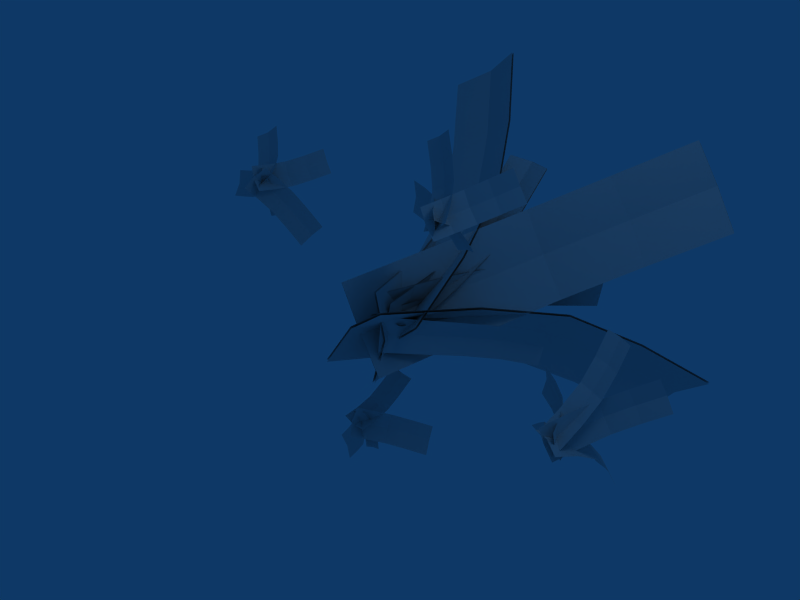 # Source: bigfern1.blend  (saved by Blender 2.45.0; exported with 4.5.12 LTS)
import bpy
from mathutils import Matrix  # noqa: F401  (used for matrix-valued properties, if any)

bpy.ops.wm.read_factory_settings(use_empty=True)
scene = bpy.context.scene
scene.name = 'Scene'

# ---- collections
col_collection_1 = bpy.data.collections.new('Collection 1'); scene.collection.children.link(col_collection_1)

# ---- materials (node trees are filled in below, after node groups)
mat_material = bpy.data.materials.new('Material')
mat_material.alpha_threshold = 0.0
mat_material.roughness = 0.5
mat_material.line_color = (0.0, 0.0, 0.0, 1.0)

# ---- material node trees

# ---- world
world_world = bpy.data.worlds.new('World'); scene.world = world_world
world_world.color = (0.05656, 0.2208, 0.4)
world_world.use_sun_shadow = False
world_world.sun_shadow_jitter_overblur = 0.0
world_world.cycles.sampling_method = 'MANUAL'
world_world.cycles.sample_map_resolution = 256

# ---- cameras
cam_camera = bpy.data.cameras.new('Camera')
cam_camera.passepartout_alpha = 0.2
cam_camera.clip_end = 100.0
cam_camera.lens = 35.0
cam_camera.ortho_scale = 7.314
cam_camera.show_passepartout = False
cam_camera.show_safe_areas = True
cam_camera.dof.focus_distance = 0.0
cam_camera.dof.aperture_fstop = 128.0

# ---- lights
light_spot = bpy.data.lights.new('Spot', 'POINT')
light_spot.transmission_factor = 0.0
light_spot.cutoff_distance = 30.0
light_spot.energy = 100.0
light_spot.shadow_buffer_clip_start = 1.001
light_spot.shadow_soft_size = 1.0
light_spot.shadow_maximum_resolution = 0.006
light_spot.use_absolute_resolution = True
light_spot.cycles.use_multiple_importance_sampling = False

# ---- meshes
me_cube = bpy.data.meshes.new('Cube')
me_cube.from_pydata([(0.2203, -0.1929, 0.6759), (-3.144, 4.377, 0.6047), (0.178, -0.2284, -0.7958), (0.3293, -0.1319, -0.06627), (-3.186, 4.342, -0.8671), (-3.101, 4.528, -0.1389), (-2.062, 3.568, 0.6042), (-1.099, 2.619, 0.6118), (-0.3563, 1.258, 0.64), (-0.2473, 1.319, -0.1021), (-0.3985, 1.222, -0.8317), (-1.007, 2.715, -0.1311), (-1.141, 2.584, -0.8599), (-2.019, 3.719, -0.1394), (-2.105, 3.533, -0.8676), (-2.118, 3.498, -0.866), (-2.032, 3.684, -0.1378), (-1.164, 2.56, -0.8585), (-1.03, 2.691, -0.1297), (-0.4251, 1.206, -0.8304), (-0.2739, 1.303, -0.1009), (-0.3829, 1.242, 0.6413), (-1.122, 2.596, 0.6133), (-2.076, 3.534, 0.6058), (-3.114, 4.494, -0.1373), (-3.199, 4.308, -0.8655), (0.3027, -0.148, -0.06499), (0.1515, -0.2444, -0.7946), (-3.157, 4.343, 0.6063), (0.1937, -0.209, 0.6772), (0.379, -0.3058, -0.5966), (3.034, 4.404, 1.053), (-0.4043, -0.2832, 0.6504), (-0.1258, -0.222, -0.04471), (2.25, 4.427, 2.3), (2.581, 4.581, 1.638), (2.151, 3.543, 0.5017), (1.381, 2.56, 0.02142), (0.8096, 1.172, -0.3322), (0.3048, 1.256, 0.2197), (0.02633, 1.194, 0.9148), (0.8897, 2.679, 0.5814), (0.5981, 2.583, 1.268), (1.699, 3.72, 1.086), (1.368, 3.566, 1.749), (1.355, 3.6, 1.741), (1.686, 3.754, 1.078), (0.5777, 2.605, 1.255), (0.8692, 2.701, 0.5684), (0.003219, 1.209, 0.9001), (0.2817, 1.27, 0.2051), (0.7865, 1.187, -0.3469), (1.361, 2.582, 0.008439), (2.139, 3.577, 0.4937), (2.569, 4.614, 1.63), (2.238, 4.46, 2.292), (-0.1489, -0.2073, -0.05933), (-0.4274, -0.2684, 0.6358), (3.021, 4.438, 1.045), (0.3559, -0.291, -0.6112), (-0.5424, -0.5273, -0.5795), (1.744, 4.861, -3.02), (0.6018, -0.4584, 0.6013), (-0.08119, -0.4167, 0.115), (2.888, 4.93, -1.839), (2.25, 5.077, -2.373), (0.9514, 3.864, -2.21), (0.2647, 2.722, -1.498), (-0.2091, 1.14, -0.9725), (0.2521, 1.25, -0.278), (0.9351, 1.209, 0.2083), (0.7364, 2.872, -0.8151), (1.409, 2.79, -0.3169), (1.457, 4.08, -1.564), (2.096, 3.933, -1.03), (2.109, 3.895, -1.041), (1.471, 4.043, -1.575), (1.429, 2.767, -0.3357), (0.7569, 2.848, -0.8339), (0.9578, 1.193, 0.1871), (0.2748, 1.235, -0.2993), (-0.1864, 1.124, -0.9937), (0.2852, 2.698, -1.516), (0.9649, 3.827, -2.222), (2.264, 5.04, -2.384), (2.902, 4.893, -1.85), (-0.05854, -0.4322, 0.0937), (0.6244, -0.474, 0.58), (1.758, 4.824, -3.031), (-0.5197, -0.5428, -0.6008), (0.8216, -0.01963, 0.2903), (-0.9769, 3.987, 3.259), (-0.3738, -0.02486, -0.4016), (0.2811, 0.06113, -0.1564), (-2.172, 3.982, 2.567), (-1.553, 4.147, 2.871), (-0.4291, 3.311, 2.339), (0.06518, 2.505, 1.514), (0.4791, 1.294, 0.8393), (-0.06132, 1.375, 0.3925), (-0.7162, 1.289, 0.1473), (-0.4849, 2.617, 1.083), (-1.13, 2.5, 0.822), (-1.005, 3.471, 1.95), (-1.624, 3.306, 1.647), (-1.62, 3.339, 1.638), (-1.0, 3.504, 1.942), (-1.12, 2.523, 0.8046), (-0.4752, 2.64, 1.066), (-0.7045, 1.306, 0.1267), (-0.04963, 1.392, 0.3719), (0.4908, 1.311, 0.8187), (0.07489, 2.529, 1.497), (-0.4246, 3.344, 2.33), (-1.548, 4.18, 2.862), (-2.168, 4.015, 2.559), (0.2928, 0.07816, -0.177), (-0.3621, -0.007828, -0.4222), (-0.9724, 4.02, 3.25), (0.8332, -0.002604, 0.2698), (0.4196, 0.3108, -0.01076), (0.5765, 3.06, 1.801), (-0.2969, 0.3072, 0.06573), (0.05443, 0.366, -0.03257), (-0.1399, 3.056, 1.877), (0.2145, 3.169, 1.814), (0.5239, 2.598, 1.244), (0.4778, 2.041, 0.7394), (0.4443, 1.209, 0.3259), (0.07915, 1.264, 0.304), (-0.2722, 1.205, 0.4023), (0.1134, 2.117, 0.7272), (-0.2387, 2.037, 0.8159), (0.1619, 2.707, 1.258), (-0.1925, 2.594, 1.321), (-0.1917, 2.572, 1.326), (0.1626, 2.684, 1.263), (-0.2374, 2.021, 0.8262), (0.1147, 2.101, 0.7375), (-0.2708, 1.193, 0.4146), (0.08056, 1.252, 0.3163), (0.4457, 1.197, 0.3381), (0.479, 2.025, 0.7497), (0.5247, 2.575, 1.249), (0.2153, 3.146, 1.819), (-0.1391, 3.034, 1.882), (0.05584, 0.3543, -0.0203), (-0.2955, 0.2956, 0.07799), (0.5773, 3.037, 1.806), (0.421, 0.2991, 0.00151), (-0.351, -0.05885, 0.03992), (-0.1372, 3.654, -1.706), (0.5048, -0.01122, 0.1869), (0.06205, 0.01767, 0.1923), (0.7186, 3.701, -1.559), (0.2801, 3.804, -1.588), (-0.2231, 2.964, -1.114), (-0.2931, 2.183, -0.6013), (-0.3313, 1.094, -0.2315), (0.08172, 1.171, -0.07911), (0.5245, 1.142, -0.08455), (0.1207, 2.287, -0.4573), (0.5626, 2.231, -0.4544), (0.1941, 3.114, -0.9958), (0.6327, 3.012, -0.9669), (0.6305, 3.037, -0.9578), (0.192, 3.139, -0.9867), (0.5598, 2.247, -0.44), (0.1178, 2.304, -0.4429), (0.5214, 1.153, -0.06843), (0.07869, 1.182, -0.06299), (-0.3343, 1.105, -0.2154), (-0.296, 2.2, -0.5869), (-0.2253, 2.99, -1.105), (0.2779, 3.829, -1.579), (0.7164, 3.727, -1.55), (0.05901, 0.02844, 0.2084), (0.5018, -0.0004533, 0.203), (-0.1393, 3.68, -1.697), (-0.354, -0.04809, 0.05604), (0.0225, 0.08176, -0.2263), (1.406, 3.555, -0.4204), (0.1092, 0.1082, 0.5463), (-0.00792, 0.1355, 0.1678), (1.493, 3.582, 0.3523), (1.403, 3.677, -0.03), (0.9092, 2.89, -0.3572), (0.4842, 2.142, -0.3011), (0.2067, 1.134, -0.2587), (0.1763, 1.188, 0.1354), (0.2935, 1.16, 0.5139), (0.4599, 2.221, 0.09209), (0.5709, 2.168, 0.4716), (0.9058, 3.012, 0.03321), (0.9959, 2.917, 0.4155), (1.005, 2.894, 0.4147), (0.9154, 2.99, 0.03239), (0.5847, 2.155, 0.4702), (0.4737, 2.207, 0.09069), (0.3085, 1.152, 0.5123), (0.1914, 1.179, 0.1338), (0.2218, 1.126, -0.2603), (0.498, 2.128, -0.3025), (0.9187, 2.868, -0.358), (1.412, 3.655, -0.03082), (1.503, 3.56, 0.3515), (0.007151, 0.1272, 0.1662), (0.1243, 0.09996, 0.5447), (1.416, 3.533, -0.4212), (0.03757, 0.07349, -0.2279), (0.2709, 0.01278, 0.4598), (-0.8806, 3.472, 1.241), (-0.1479, 0.03925, -0.1953), (0.1243, 0.06651, 0.09267), (-1.299, 3.499, 0.5863), (-1.05, 3.594, 0.8896), (-0.4624, 2.807, 0.9653), (-0.1094, 2.068, 0.7299), (0.1199, 1.065, 0.5702), (-0.02675, 1.119, 0.203), (-0.2989, 1.091, -0.08491), (-0.261, 2.147, 0.3663), (-0.5282, 2.094, 0.07481), (-0.6317, 2.929, 0.6135), (-0.8812, 2.834, 0.3102), (-0.873, 2.856, 0.3053), (-0.6235, 2.951, 0.6086), (-0.5164, 2.108, 0.06745), (-0.2493, 2.16, 0.359), (-0.2861, 1.1, -0.093), (-0.01394, 1.127, 0.195), (0.1327, 1.073, 0.5621), (-0.09757, 2.081, 0.7225), (-0.4542, 2.83, 0.9604), (-1.042, 3.617, 0.8846), (-1.291, 3.521, 0.5813), (0.1371, 0.07478, 0.08458), (-0.1351, 0.04752, -0.2034), (-0.8724, 3.495, 1.236), (0.2837, 0.02105, 0.4517), (-0.04702, 0.07506, 0.2541), (-0.6513, 2.806, -0.0387), (0.1251, 0.09587, -0.07757), (0.07058, 0.1173, 0.1049), (-0.4792, 2.827, -0.3703), (-0.5455, 2.902, -0.1936), (-0.436, 2.283, 0.06905), (-0.2513, 1.694, 0.1604), (-0.1292, 0.9022, 0.2177), (-0.01163, 0.9445, 0.06851), (0.04287, 0.923, -0.1139), (-0.1364, 1.757, 0.009945), (-0.07922, 1.715, -0.1712), (-0.3302, 2.379, -0.08587), (-0.2639, 2.304, -0.2626), (-0.2679, 2.286, -0.2648), (-0.3342, 2.361, -0.08809), (-0.08511, 1.705, -0.1744), (-0.1423, 1.746, 0.006806), (0.03642, 0.9165, -0.1173), (-0.01808, 0.938, 0.06511), (-0.1357, 0.8957, 0.2143), (-0.2572, 1.684, 0.1573), (-0.44, 2.265, 0.06683), (-0.5495, 2.884, -0.1958), (-0.4832, 2.809, -0.3726), (0.06413, 0.1108, 0.1015), (0.1186, 0.08937, -0.08096), (-0.6553, 2.788, -0.04092), (-0.05347, 0.06855, 0.2507), (0.1768, 0.1163, -0.01161), (0.5882, 2.836, 0.5156), (-0.124, 0.1371, 0.21), (0.005388, 0.1585, 0.07039), (0.2874, 2.857, 0.7373), (0.4249, 2.932, 0.608), (0.4425, 2.313, 0.3239), (0.3184, 1.732, 0.1621), (0.2345, 0.9435, 0.0573), (0.06312, 0.9857, 0.1393), (-0.06629, 0.9643, 0.279), (0.1489, 1.794, 0.2464), (0.01759, 1.752, 0.3838), (0.2792, 2.409, 0.4163), (0.1417, 2.334, 0.5456), (0.1391, 2.351, 0.5418), (0.2766, 2.426, 0.4125), (0.01369, 1.763, 0.3784), (0.145, 1.804, 0.241), (-0.07058, 0.9708, 0.2731), (0.05883, 0.9922, 0.1334), (0.2302, 0.95, 0.05141), (0.3145, 1.742, 0.1567), (0.4399, 2.331, 0.3202), (0.4222, 2.949, 0.6042), (0.2848, 2.874, 0.7335), (0.001102, 0.165, 0.0645), (-0.1283, 0.1436, 0.2042), (0.5855, 2.853, 0.5119), (0.1725, 0.1228, -0.0175), (-0.03548, 0.02071, -0.1064), (0.7457, 2.951, -0.438), (0.1089, 0.05815, 0.2851), (0.000277, 0.08087, 0.1021), (0.89, 2.989, -0.0465), (0.7967, 3.069, -0.236), (0.4786, 2.409, -0.3316), (0.2461, 1.788, -0.2367), (0.08222, 0.9274, -0.1634), (0.118, 0.9875, 0.04512), (0.2266, 0.9648, 0.2281), (0.2855, 1.869, -0.02983), (0.3904, 1.825, 0.1548), (0.5297, 2.526, -0.1295), (0.623, 2.446, 0.05992), (0.6273, 2.426, 0.05864), (0.534, 2.506, -0.1308), (0.3971, 1.812, 0.1526), (0.2922, 1.857, -0.03209), (0.234, 0.9564, 0.2255), (0.1254, 0.9791, 0.04251), (0.08966, 0.9189, -0.166), (0.2528, 1.775, -0.2389), (0.4829, 2.389, -0.3329), (0.801, 3.049, -0.2373), (0.8944, 2.968, -0.04778), (0.007715, 0.0724, 0.0995), (0.1163, 0.04969, 0.2825), (0.75, 2.931, -0.4393), (-0.02804, 0.01224, -0.109), (0.2219, -0.1783, -0.2822), (1.866, 1.407, -0.4615), (0.2711, -0.1586, 0.3038), (0.2042, -0.1249, 0.01317), (1.968, 1.378, 0.1171), (1.893, 1.46, -0.1638), (1.433, 1.09, -0.4053), (1.044, 0.7171, -0.3604), (0.6356, 0.272, -0.3256), (0.6244, 0.3102, -0.02752), (0.7055, 0.2699, 0.2587), (1.052, 0.7482, -0.06062), (1.147, 0.6877, 0.2182), (1.46, 1.143, -0.1076), (1.535, 1.061, 0.1734), (3.419, -0.216, -0.2351), (3.55, 0.8334, 0.7868), (3.017, -0.06959, -0.2256), (3.219, -0.1228, -0.2651), (3.148, 0.9798, 0.7962), (3.353, 0.9472, 0.7768), (3.524, 0.6524, 0.4708), (3.496, 0.4372, 0.1849), (3.458, 0.122, -0.04732), (3.258, 0.2152, -0.0773), (3.056, 0.2685, -0.03787), (3.297, 0.5384, 0.1603), (3.094, 0.5836, 0.1943), (3.327, 0.7662, 0.4608), (3.123, 0.7988, 0.4803), (3.598, 0.6239, -0.9102), (3.371, 0.7915, -0.8796), (3.572, 0.3736, -0.6043), (3.343, 0.5265, -0.5583), (3.526, 0.004138, -0.3775), (3.296, 0.1476, -0.3263), (3.057, 0.2427, -0.3635), (3.103, 0.6122, -0.5904), (3.129, 0.8625, -0.8963), (3.39, 1.001, -1.226), (3.617, 0.8332, -1.257), (3.245, -0.2498, -0.1556), (3.474, -0.3932, -0.2067), (3.148, 1.072, -1.243), (3.005, -0.1547, -0.1928), (3.35, -0.2541, -0.4307), (4.142, 0.9597, 0.06173), (3.117, -0.2483, -0.06006), (3.2, -0.2326, -0.2667), (3.909, 0.9655, 0.4324), (4.007, 1.005, 0.2354), (3.88, 0.7387, -0.1023), (3.649, 0.4834, -0.2465), (3.478, 0.1252, -0.3521), (3.328, 0.1467, -0.1881), (3.245, 0.131, 0.01853), (3.502, 0.514, -0.08008), (3.416, 0.4892, 0.1241), (3.745, 0.784, 0.07138), (3.647, 0.7445, 0.2684), (2.618, 0.7273, -0.5069), (2.644, 0.7751, -0.2905), (2.905, 0.4837, -0.5046), (2.945, 0.5173, -0.288), (3.126, 0.1344, -0.4962), (3.17, 0.1591, -0.2794), (3.138, 0.1435, -0.05878), (2.917, 0.4928, -0.06717), (2.631, 0.7364, -0.06944), (2.322, 0.9829, -0.2903), (2.297, 0.9351, -0.5067), (3.342, -0.2133, -0.2687), (3.297, -0.238, -0.4856), (2.31, 0.9442, -0.06929), (3.309, -0.2289, -0.04812), (1.201, -0.09075, 2.1), (0.1491, 0.6198, 2.078), (1.188, -0.09625, 1.64), (1.235, -0.08127, 1.868), (0.1359, 0.6143, 1.618), (0.1626, 0.6432, 1.846), (0.4872, 0.4939, 2.078), (0.7886, 0.3464, 2.08), (1.021, 0.1348, 2.089), (1.055, 0.1443, 1.857), (1.008, 0.1293, 1.629), (0.8174, 0.3612, 1.848), (0.7754, 0.3409, 1.62), (0.5007, 0.5174, 1.845), (0.474, 0.4884, 1.618), (1.556, 0.4988, 2.433), (1.659, 0.5228, 2.226), (1.313, 0.3442, 2.282), (1.404, 0.3592, 2.067), (1.133, 0.1272, 2.171), (1.22, 0.1367, 1.953), (1.378, 0.1237, 1.781), (1.558, 0.3407, 1.892), (1.801, 0.4953, 2.043), (1.935, 0.6566, 2.399), (1.832, 0.6327, 2.606), (1.086, -0.09297, 1.871), (0.9985, -0.1025, 2.088), (2.077, 0.6291, 2.216), (1.243, -0.106, 1.698), (3.056, -0.1244, -0.1776), (2.431, 0.5715, -0.7806), (3.367, -0.1155, -0.4705), (3.238, -0.1101, -0.2949), (2.742, 0.5804, -1.073), (2.601, 0.5994, -0.9096), (2.638, 0.4427, -0.5716), (2.821, 0.2952, -0.3906), (2.956, 0.09088, -0.2657), (3.138, 0.1052, -0.3829), (3.266, 0.09977, -0.5585), (3.0, 0.3146, -0.5107), (3.132, 0.3041, -0.6835), (2.808, 0.4706, -0.7007), (2.949, 0.4516, -0.8645), (0.6256, 0.4583, 2.401), (0.8193, 0.4839, 2.496), (0.7818, 0.3315, 2.141), (0.9836, 0.3497, 2.222), (0.9119, 0.1423, 1.929), (1.117, 0.1556, 2.005), (1.286, 0.1431, 2.145), (1.156, 0.3324, 2.357), (0.9994, 0.4591, 2.618), (0.6481, 0.5891, 2.784), (0.4543, 0.5634, 2.689), (1.224, -0.0486, 1.834), (1.019, -0.06197, 1.757), (0.8281, 0.5642, 2.906), (1.393, -0.06116, 1.973), (1.329, 0.4114, 1.59), (1.192, 0.4273, 1.581), (1.307, 0.2886, 1.752), (1.169, 0.2974, 1.751), (1.295, 0.1185, 1.868), (1.157, 0.123, 1.869), (1.028, 0.1111, 1.822), (1.04, 0.2812, 1.706), (1.062, 0.404, 1.544), (1.219, 0.5345, 1.395), (1.356, 0.5187, 1.404), (1.151, -0.05633, 1.954), (1.289, -0.06082, 1.953), (1.089, 0.5113, 1.358), (1.021, -0.06823, 1.907), (-2.97, 0.01953, 1.559), (-2.957, 0.3091, 0.8337), (-2.73, 0.1198, 1.607), (-2.86, 0.0851, 1.601), (-2.716, 0.4093, 0.882), (-2.847, 0.3803, 0.8615), (-2.986, 0.2848, 1.041), (-3.004, 0.2394, 1.234), (-2.993, 0.1388, 1.408), (-2.883, 0.2043, 1.45), (-2.753, 0.239, 1.456), (-2.894, 0.3076, 1.272), (-2.763, 0.3397, 1.282), (-2.876, 0.356, 1.068), (-2.746, 0.385, 1.089), (-2.636, 0.1571, 1.63), (-3.46, 0.8972, 2.155), (-2.95, -0.03555, 1.425), (-2.774, 0.06422, 1.495), (-3.774, 0.7045, 1.95), (-3.614, 0.8188, 2.03), (-3.229, 0.7421, 1.955), (-3.012, 0.5753, 1.788), (-2.812, 0.3677, 1.688), (-2.95, 0.2748, 1.554), (-3.126, 0.1751, 1.484), (-3.155, 0.4876, 1.655), (-3.326, 0.3826, 1.583), (-3.384, 0.6637, 1.831), (-3.543, 0.5494, 1.75), (-2.348, 0.6231, 1.029), (-2.513, 0.5194, 0.8644), (-2.542, 0.5014, 1.291), (-2.716, 0.3905, 1.14), (-2.648, 0.3174, 1.534), (-2.824, 0.2019, 1.389), (-2.92, 0.05996, 1.2), (-2.814, 0.2439, 0.9572), (-2.62, 0.3656, 0.6951), (-2.278, 0.6194, 0.5869), (-2.113, 0.7231, 0.7513), (-2.88, 0.002633, 1.603), (-2.703, 0.1182, 1.748), (-2.385, 0.4656, 0.4175), (-2.976, -0.1393, 1.414), (-2.721, -0.03282, 1.402), (-2.2, 1.03, 1.576), (-3.012, 0.05644, 1.731), (-2.899, 0.002386, 1.54), (-2.492, 1.119, 1.905), (-2.368, 1.086, 1.718), (-2.398, 0.7702, 1.47), (-2.564, 0.5104, 1.393), (-2.663, 0.2321, 1.381), (-2.841, 0.2674, 1.52), (-2.954, 0.3214, 1.711), (-2.74, 0.5524, 1.532), (-2.856, 0.5997, 1.723), (-2.566, 0.8263, 1.612), (-2.69, 0.8595, 1.8), (-3.566, 0.2195, 1.045), (-3.585, 0.3423, 1.233), (-3.251, 0.1811, 1.123), (-3.253, 0.301, 1.315), (-2.985, 0.07161, 1.231), (-2.981, 0.1886, 1.426), (-3.048, 0.2636, 1.632), (-3.313, 0.373, 1.524), (-3.629, 0.4114, 1.446), (-3.93, 0.353, 1.165), (-3.911, 0.2302, 0.9771), (-2.762, 0.05368, 1.54), (-2.766, -0.06335, 1.344), (-3.974, 0.4221, 1.378), (-2.828, 0.1286, 1.746), (-0.6517, 0.02246, -1.789), (-1.302, 0.2593, -2.748), (-0.3274, -0.07672, -2.051), (-0.4651, -0.0033, -1.9), (-0.9777, 0.1601, -3.011), (-1.128, 0.2382, -2.878), (-1.095, 0.2683, -2.483), (-0.9096, 0.247, -2.232), (-0.7651, 0.1492, -1.997), (-0.5785, 0.1235, -2.109), (-0.4408, 0.05007, -2.26), (-0.7264, 0.2239, -2.349), (-0.5853, 0.1478, -2.495), (-0.9211, 0.2472, -2.613), (-0.7706, 0.1692, -2.746), (-0.7248, 0.7066, -1.605), (-0.5165, 0.7216, -1.663), (-0.7472, 0.4634, -1.785), (-0.54, 0.4651, -1.852), (-0.7573, 0.1971, -1.877), (-0.5502, 0.1923, -1.946), (-0.3324, 0.2014, -1.937), (-0.3223, 0.4677, -1.844), (-0.2999, 0.711, -1.664), (-0.4884, 0.9625, -1.443), (-0.6967, 0.9476, -1.384), (-0.5535, -0.06378, -1.99), (-0.7606, -0.059, -1.92), (-0.2718, 0.9519, -1.444), (-0.3357, -0.05468, -1.98), (-0.505, -0.1796, -2.14), (0.4055, 0.6226, -2.432), (-0.5621, 0.02374, -1.709), (-0.5781, -0.07339, -1.933), (0.3485, 0.8259, -2.002), (0.3502, 0.7445, -2.231), (0.08868, 0.4565, -2.39), (-0.1854, 0.2769, -2.334), (-0.3734, 0.05082, -2.242), (-0.4466, 0.157, -2.035), (-0.4305, 0.2542, -1.812), (-0.2544, 0.3888, -2.13), (-0.2425, 0.4802, -1.904), (0.03333, 0.5785, -2.189), (0.03159, 0.6599, -1.959), (-0.3598, 0.2658, -2.316), (-0.4863, 0.2604, -2.34), (-0.3923, 0.2584, -2.128), (-0.5204, 0.252, -2.142), (-0.409, 0.1917, -1.949), (-0.5375, 0.1834, -1.959), (-0.6516, 0.137, -1.996), (-0.6349, 0.2037, -2.175), (-0.6023, 0.211, -2.363), (-0.4463, 0.2439, -2.536), (-0.3198, 0.2493, -2.512), (-0.5452, 0.09338, -1.797), (-0.4168, 0.1017, -1.788), (-0.5623, 0.1945, -2.559), (-0.6593, 0.04695, -1.835)], [], [(326, 320, 319), (326, 319, 327), (329, 321, 326), (321, 320, 326), (320, 318, 317), (320, 317, 319), (321, 322, 320), (322, 318, 320), (318, 316, 315), (318, 315, 317), (322, 323, 318), (323, 316, 318), (316, 324, 325), (316, 325, 315), (323, 328, 316), (328, 324, 316), (306, 313, 301), (313, 305, 301), (313, 314, 304), (313, 304, 305), (307, 311, 306), (311, 313, 306), (311, 312, 314), (311, 314, 313), (308, 309, 307), (309, 311, 307), (309, 310, 312), (309, 312, 311), (300, 303, 308), (303, 309, 308), (303, 302, 310), (303, 310, 309), (296, 297, 289), (296, 289, 290), (299, 296, 291), (296, 290, 291), (290, 289, 287), (290, 287, 288), (291, 290, 292), (290, 288, 292), (288, 287, 285), (288, 285, 286), (292, 288, 293), (288, 286, 293), (286, 285, 295), (286, 295, 294), (293, 286, 298), (286, 294, 298), (276, 271, 283), (271, 275, 283), (283, 275, 274), (283, 274, 284), (277, 276, 281), (276, 283, 281), (281, 283, 284), (281, 284, 282), (278, 277, 279), (277, 281, 279), (279, 281, 282), (279, 282, 280), (270, 278, 273), (278, 279, 273), (273, 279, 280), (273, 280, 272), (266, 260, 259), (266, 259, 267), (269, 261, 266), (261, 260, 266), (260, 258, 257), (260, 257, 259), (261, 262, 260), (262, 258, 260), (258, 256, 255), (258, 255, 257), (262, 263, 258), (263, 256, 258), (256, 264, 265), (256, 265, 255), (263, 268, 256), (268, 264, 256), (246, 253, 241), (253, 245, 241), (253, 254, 244), (253, 244, 245), (247, 251, 246), (251, 253, 246), (251, 252, 254), (251, 254, 253), (248, 249, 247), (249, 251, 247), (249, 250, 252), (249, 252, 251), (240, 243, 248), (243, 249, 248), (243, 242, 250), (243, 250, 249), (236, 237, 229), (236, 229, 230), (239, 236, 231), (236, 230, 231), (230, 229, 227), (230, 227, 228), (231, 230, 232), (230, 228, 232), (228, 227, 225), (228, 225, 226), (232, 228, 233), (228, 226, 233), (226, 225, 235), (226, 235, 234), (233, 226, 238), (226, 234, 238), (216, 211, 223), (211, 215, 223), (223, 215, 214), (223, 214, 224), (217, 216, 221), (216, 223, 221), (221, 223, 224), (221, 224, 222), (218, 217, 219), (217, 221, 219), (219, 221, 222), (219, 222, 220), (210, 218, 213), (218, 219, 213), (213, 219, 220), (213, 220, 212), (206, 200, 199), (206, 199, 207), (209, 201, 206), (201, 200, 206), (200, 198, 197), (200, 197, 199), (201, 202, 200), (202, 198, 200), (198, 196, 195), (198, 195, 197), (202, 203, 198), (203, 196, 198), (196, 204, 205), (196, 205, 195), (203, 208, 196), (208, 204, 196), (186, 193, 181), (193, 185, 181), (193, 194, 184), (193, 184, 185), (187, 191, 186), (191, 193, 186), (191, 192, 194), (191, 194, 193), (188, 189, 187), (189, 191, 187), (189, 190, 192), (189, 192, 191), (180, 183, 188), (183, 189, 188), (183, 182, 190), (183, 190, 189), (176, 177, 169), (176, 169, 170), (179, 176, 171), (176, 170, 171), (170, 169, 167), (170, 167, 168), (171, 170, 172), (170, 168, 172), (168, 167, 165), (168, 165, 166), (172, 168, 173), (168, 166, 173), (166, 165, 175), (166, 175, 174), (173, 166, 178), (166, 174, 178), (156, 151, 163), (151, 155, 163), (163, 155, 154), (163, 154, 164), (157, 156, 161), (156, 163, 161), (161, 163, 164), (161, 164, 162), (158, 157, 159), (157, 161, 159), (159, 161, 162), (159, 162, 160), (150, 158, 153), (158, 159, 153), (153, 159, 160), (153, 160, 152), (146, 140, 139), (146, 139, 147), (149, 141, 146), (141, 140, 146), (140, 138, 137), (140, 137, 139), (141, 142, 140), (142, 138, 140), (138, 136, 135), (138, 135, 137), (142, 143, 138), (143, 136, 138), (136, 144, 145), (136, 145, 135), (143, 148, 136), (148, 144, 136), (126, 133, 121), (133, 125, 121), (133, 134, 124), (133, 124, 125), (127, 131, 126), (131, 133, 126), (131, 132, 134), (131, 134, 133), (128, 129, 127), (129, 131, 127), (129, 130, 132), (129, 132, 131), (120, 123, 128), (123, 129, 128), (123, 122, 130), (123, 130, 129), (116, 117, 109), (116, 109, 110), (119, 116, 111), (116, 110, 111), (110, 109, 107), (110, 107, 108), (111, 110, 112), (110, 108, 112), (108, 107, 105), (108, 105, 106), (112, 108, 113), (108, 106, 113), (106, 105, 115), (106, 115, 114), (113, 106, 118), (106, 114, 118), (96, 91, 103), (91, 95, 103), (103, 95, 94), (103, 94, 104), (97, 96, 101), (96, 103, 101), (101, 103, 104), (101, 104, 102), (98, 97, 99), (97, 101, 99), (99, 101, 102), (99, 102, 100), (90, 98, 93), (98, 99, 93), (93, 99, 100), (93, 100, 92), (86, 80, 79), (86, 79, 87), (89, 81, 86), (81, 80, 86), (80, 78, 77), (80, 77, 79), (81, 82, 80), (82, 78, 80), (78, 76, 75), (78, 75, 77), (82, 83, 78), (83, 76, 78), (76, 84, 85), (76, 85, 75), (83, 88, 76), (88, 84, 76), (66, 73, 61), (73, 65, 61), (73, 74, 64), (73, 64, 65), (67, 71, 66), (71, 73, 66), (71, 72, 74), (71, 74, 73), (68, 69, 67), (69, 71, 67), (69, 70, 72), (69, 72, 71), (60, 63, 68), (63, 69, 68), (63, 62, 70), (63, 70, 69), (56, 57, 49), (56, 49, 50), (59, 56, 51), (56, 50, 51), (50, 49, 47), (50, 47, 48), (51, 50, 52), (50, 48, 52), (48, 47, 45), (48, 45, 46), (52, 48, 53), (48, 46, 53), (46, 45, 55), (46, 55, 54), (53, 46, 58), (46, 54, 58), (36, 31, 43), (31, 35, 43), (43, 35, 34), (43, 34, 44), (37, 36, 41), (36, 43, 41), (41, 43, 44), (41, 44, 42), (38, 37, 39), (37, 41, 39), (39, 41, 42), (39, 42, 40), (30, 38, 33), (38, 39, 33), (33, 39, 40), (33, 40, 32), (26, 20, 19), (26, 19, 27), (29, 21, 26), (21, 20, 26), (20, 18, 17), (20, 17, 19), (21, 22, 20), (22, 18, 20), (18, 16, 15), (18, 15, 17), (22, 23, 18), (23, 16, 18), (16, 24, 25), (16, 25, 15), (23, 28, 16), (28, 24, 16), (6, 13, 1), (13, 5, 1), (13, 14, 4), (13, 4, 5), (7, 11, 6), (11, 13, 6), (11, 12, 14), (11, 14, 13), (8, 9, 7), (9, 11, 7), (9, 10, 12), (9, 12, 11), (0, 3, 8), (3, 9, 8), (3, 2, 10), (3, 10, 9), (343, 335, 331), (336, 343, 331), (343, 334, 335), (343, 344, 334), (341, 343, 336), (337, 341, 336), (341, 344, 343), (341, 342, 344), (339, 341, 337), (338, 339, 337), (339, 342, 341), (339, 340, 342), (333, 339, 338), (330, 333, 338), (333, 340, 339), (333, 332, 340), (401, 394, 395), (401, 402, 394), (401, 395, 396), (404, 401, 396), (395, 392, 393), (395, 394, 392), (395, 393, 397), (396, 395, 397), (393, 390, 391), (393, 392, 390), (393, 391, 398), (397, 393, 398), (391, 400, 399), (391, 390, 400), (391, 399, 403), (398, 391, 403), (388, 380, 376), (381, 388, 376), (388, 379, 380), (388, 389, 379), (386, 388, 381), (382, 386, 381), (386, 389, 388), (386, 387, 389), (384, 386, 382), (383, 384, 382), (384, 387, 386), (384, 385, 387), (378, 384, 383), (375, 378, 383), (378, 385, 384), (378, 377, 385), (371, 364, 365), (371, 372, 364), (371, 365, 366), (374, 371, 366), (365, 362, 363), (365, 364, 362), (365, 363, 367), (366, 365, 367), (363, 360, 361), (363, 362, 360), (363, 361, 368), (367, 363, 368), (361, 370, 369), (361, 360, 370), (361, 369, 373), (368, 361, 373), (358, 350, 346), (351, 358, 346), (358, 349, 350), (358, 359, 349), (356, 358, 351), (352, 356, 351), (356, 359, 358), (356, 357, 359), (354, 356, 352), (353, 354, 352), (354, 357, 356), (354, 355, 357), (348, 354, 353), (345, 348, 353), (348, 355, 354), (348, 347, 355), (476, 477, 469), (476, 469, 470), (479, 476, 471), (476, 470, 471), (470, 469, 467), (470, 467, 468), (471, 470, 472), (470, 468, 472), (468, 467, 465), (468, 465, 466), (472, 468, 473), (468, 466, 473), (466, 465, 475), (466, 475, 474), (473, 466, 478), (466, 474, 478), (461, 462, 454), (461, 454, 455), (464, 461, 456), (461, 455, 456), (455, 454, 452), (455, 452, 453), (456, 455, 457), (455, 453, 457), (453, 452, 450), (453, 450, 451), (457, 453, 458), (453, 451, 458), (451, 450, 460), (451, 460, 459), (458, 451, 463), (451, 459, 463), (441, 448, 436), (448, 440, 436), (448, 449, 439), (448, 439, 440), (442, 446, 441), (446, 448, 441), (446, 447, 449), (446, 449, 448), (443, 444, 442), (444, 446, 442), (444, 445, 447), (444, 447, 446), (435, 438, 443), (438, 444, 443), (438, 437, 445), (438, 445, 444), (431, 432, 424), (431, 424, 425), (434, 431, 426), (431, 425, 426), (425, 424, 422), (425, 422, 423), (426, 425, 427), (425, 423, 427), (423, 422, 420), (423, 420, 421), (427, 423, 428), (423, 421, 428), (421, 420, 430), (421, 430, 429), (428, 421, 433), (421, 429, 433), (411, 418, 406), (418, 410, 406), (418, 419, 409), (418, 409, 410), (412, 416, 411), (416, 418, 411), (416, 417, 419), (416, 419, 418), (413, 414, 412), (414, 416, 412), (414, 415, 417), (414, 417, 416), (405, 408, 413), (408, 414, 413), (408, 407, 415), (408, 415, 414), (551, 544, 545), (551, 552, 544), (551, 545, 546), (554, 551, 546), (545, 542, 543), (545, 544, 542), (545, 543, 547), (546, 545, 547), (543, 540, 541), (543, 542, 540), (543, 541, 548), (547, 543, 548), (541, 550, 549), (541, 540, 550), (541, 549, 553), (548, 541, 553), (538, 530, 526), (531, 538, 526), (538, 529, 530), (538, 539, 529), (536, 538, 531), (532, 536, 531), (536, 539, 538), (536, 537, 539), (534, 536, 532), (533, 534, 532), (534, 537, 536), (534, 535, 537), (528, 534, 533), (525, 528, 533), (528, 535, 534), (528, 527, 535), (521, 514, 515), (521, 522, 514), (521, 515, 516), (524, 521, 516), (515, 512, 513), (515, 514, 512), (515, 513, 517), (516, 515, 517), (513, 510, 511), (513, 512, 510), (513, 511, 518), (517, 513, 518), (511, 520, 519), (511, 510, 520), (511, 519, 523), (518, 511, 523), (508, 500, 496), (501, 508, 496), (508, 499, 500), (508, 509, 499), (506, 508, 501), (502, 506, 501), (506, 509, 508), (506, 507, 509), (504, 506, 502), (503, 504, 502), (504, 507, 506), (504, 505, 507), (498, 504, 503), (495, 498, 503), (498, 505, 504), (498, 497, 505), (493, 485, 481), (486, 493, 481), (493, 484, 485), (493, 494, 484), (491, 493, 486), (487, 491, 486), (491, 494, 493), (491, 492, 494), (489, 491, 487), (488, 489, 487), (489, 492, 491), (489, 490, 492), (483, 489, 488), (480, 483, 488), (483, 490, 489), (483, 482, 490), (611, 612, 604), (611, 604, 605), (614, 611, 606), (611, 605, 606), (605, 604, 602), (605, 602, 603), (606, 605, 607), (605, 603, 607), (603, 602, 600), (603, 600, 601), (607, 603, 608), (603, 601, 608), (601, 600, 610), (601, 610, 609), (608, 601, 613), (601, 609, 613), (591, 598, 586), (598, 590, 586), (598, 599, 589), (598, 589, 590), (592, 596, 591), (596, 598, 591), (596, 597, 599), (596, 599, 598), (593, 594, 592), (594, 596, 592), (594, 595, 597), (594, 597, 596), (585, 588, 593), (588, 594, 593), (588, 587, 595), (588, 595, 594), (581, 582, 574), (581, 574, 575), (584, 581, 576), (581, 575, 576), (575, 574, 572), (575, 572, 573), (576, 575, 577), (575, 573, 577), (573, 572, 570), (573, 570, 571), (577, 573, 578), (573, 571, 578), (571, 570, 580), (571, 580, 579), (578, 571, 583), (571, 579, 583), (561, 568, 556), (568, 560, 556), (568, 569, 559), (568, 559, 560), (562, 566, 561), (566, 568, 561), (566, 567, 569), (566, 569, 568), (563, 564, 562), (564, 566, 562), (564, 565, 567), (564, 567, 566), (555, 558, 563), (558, 564, 563), (558, 557, 565), (558, 565, 564)])
_uv = me_cube.uv_layers.new(name='UVTex')
_uv.uv.foreach_set('vector', [0.1805, 0.004429, 0.1805, 0.2544, 0.34, 0.2544, 0.1805, 0.004429, 0.34, 0.2544, 0.34, 0.004429, 0.02102, 0.004429, 0.02102, 0.2544, 0.1805, 0.004429, 0.02102, 0.2544, 0.1805, 0.2544, 0.1805, 0.004429, 0.1805, 0.2544, 0.1805, 0.5044, 0.34, 0.5044, 0.1805, 0.2544, 0.34, 0.5044, 0.34, 0.2544, 0.02102, 0.2544, 0.02102, 0.5044, 0.1805, 0.2544, 0.02102, 0.5044, 0.1805, 0.5044, 0.1805, 0.2544, 0.1805, 0.5044, 0.1805, 0.7544, 0.34, 0.7544, 0.1805, 0.5044, 0.34, 0.7544, 0.34, 0.5044, 0.02102, 0.5044, 0.02102, 0.7544, 0.1805, 0.5044, 0.02102, 0.7544, 0.1805, 0.7544, 0.1805, 0.5044, 0.1805, 0.7544, 0.1805, 0.9976, 0.34, 0.9976, 0.1805, 0.7544, 0.34, 0.9976, 0.34, 0.7544, 0.02102, 0.7544, 0.02102, 0.9976, 0.1805, 0.7544, 0.02102, 0.9976, 0.1805, 0.9976, 0.1805, 0.7544, 0.02102, 0.7544, 0.1805, 0.7544, 0.02102, 0.9976, 0.1805, 0.7544, 0.1805, 0.9976, 0.02102, 0.9976, 0.1805, 0.7544, 0.34, 0.7544, 0.34, 0.9976, 0.1805, 0.7544, 0.34, 0.9976, 0.1805, 0.9976, 0.02102, 0.5044, 0.1805, 0.5044, 0.02102, 0.7544, 0.1805, 0.5044, 0.1805, 0.7544, 0.02102, 0.7544, 0.1805, 0.5044, 0.34, 0.5044, 0.34, 0.7544, 0.1805, 0.5044, 0.34, 0.7544, 0.1805, 0.7544, 0.02102, 0.2544, 0.1805, 0.2544, 0.02102, 0.5044, 0.1805, 0.2544, 0.1805, 0.5044, 0.02102, 0.5044, 0.1805, 0.2544, 0.34, 0.2544, 0.34, 0.5044, 0.1805, 0.2544, 0.34, 0.5044, 0.1805, 0.5044, 0.02102, 0.004429, 0.1805, 0.004429, 0.02102, 0.2544, 0.1805, 0.004429, 0.1805, 0.2544, 0.02102, 0.2544, 0.1805, 0.004429, 0.34, 0.004429, 0.34, 0.2544, 0.1805, 0.004429, 0.34, 0.2544, 0.1805, 0.2544, 0.1805, 0.004429, 0.34, 0.004429, 0.34, 0.2544, 0.1805, 0.004429, 0.34, 0.2544, 0.1805, 0.2544, 0.02102, 0.004429, 0.1805, 0.004429, 0.02102, 0.2544, 0.1805, 0.004429, 0.1805, 0.2544, 0.02102, 0.2544, 0.1805, 0.2544, 0.34, 0.2544, 0.34, 0.5044, 0.1805, 0.2544, 0.34, 0.5044, 0.1805, 0.5044, 0.02102, 0.2544, 0.1805, 0.2544, 0.02102, 0.5044, 0.1805, 0.2544, 0.1805, 0.5044, 0.02102, 0.5044, 0.1805, 0.5044, 0.34, 0.5044, 0.34, 0.7544, 0.1805, 0.5044, 0.34, 0.7544, 0.1805, 0.7544, 0.02102, 0.5044, 0.1805, 0.5044, 0.02102, 0.7544, 0.1805, 0.5044, 0.1805, 0.7544, 0.02102, 0.7544, 0.1805, 0.7544, 0.34, 0.7544, 0.34, 0.9976, 0.1805, 0.7544, 0.34, 0.9976, 0.1805, 0.9976, 0.02102, 0.7544, 0.1805, 0.7544, 0.02102, 0.9976, 0.1805, 0.7544, 0.1805, 0.9976, 0.02102, 0.9976, 0.02102, 0.7544, 0.02102, 0.9976, 0.1805, 0.7544, 0.02102, 0.9976, 0.1805, 0.9976, 0.1805, 0.7544, 0.1805, 0.7544, 0.1805, 0.9976, 0.34, 0.9976, 0.1805, 0.7544, 0.34, 0.9976, 0.34, 0.7544, 0.02102, 0.5044, 0.02102, 0.7544, 0.1805, 0.5044, 0.02102, 0.7544, 0.1805, 0.7544, 0.1805, 0.5044, 0.1805, 0.5044, 0.1805, 0.7544, 0.34, 0.7544, 0.1805, 0.5044, 0.34, 0.7544, 0.34, 0.5044, 0.02102, 0.2544, 0.02102, 0.5044, 0.1805, 0.2544, 0.02102, 0.5044, 0.1805, 0.5044, 0.1805, 0.2544, 0.1805, 0.2544, 0.1805, 0.5044, 0.34, 0.5044, 0.1805, 0.2544, 0.34, 0.5044, 0.34, 0.2544, 0.02102, 0.004429, 0.02102, 0.2544, 0.1805, 0.004429, 0.02102, 0.2544, 0.1805, 0.2544, 0.1805, 0.004429, 0.1805, 0.004429, 0.1805, 0.2544, 0.34, 0.2544, 0.1805, 0.004429, 0.34, 0.2544, 0.34, 0.004429, 0.1805, 0.004429, 0.1805, 0.2544, 0.34, 0.2544, 0.1805, 0.004429, 0.34, 0.2544, 0.34, 0.004429, 0.02102, 0.004429, 0.02102, 0.2544, 0.1805, 0.004429, 0.02102, 0.2544, 0.1805, 0.2544, 0.1805, 0.004429, 0.1805, 0.2544, 0.1805, 0.5044, 0.34, 0.5044, 0.1805, 0.2544, 0.34, 0.5044, 0.34, 0.2544, 0.02102, 0.2544, 0.02102, 0.5044, 0.1805, 0.2544, 0.02102, 0.5044, 0.1805, 0.5044, 0.1805, 0.2544, 0.1805, 0.5044, 0.1805, 0.7544, 0.34, 0.7544, 0.1805, 0.5044, 0.34, 0.7544, 0.34, 0.5044, 0.02102, 0.5044, 0.02102, 0.7544, 0.1805, 0.5044, 0.02102, 0.7544, 0.1805, 0.7544, 0.1805, 0.5044, 0.1805, 0.7544, 0.1805, 0.9976, 0.34, 0.9976, 0.1805, 0.7544, 0.34, 0.9976, 0.34, 0.7544, 0.02102, 0.7544, 0.02102, 0.9976, 0.1805, 0.7544, 0.02102, 0.9976, 0.1805, 0.9976, 0.1805, 0.7544, 0.02102, 0.7544, 0.1805, 0.7544, 0.02102, 0.9976, 0.1805, 0.7544, 0.1805, 0.9976, 0.02102, 0.9976, 0.1805, 0.7544, 0.34, 0.7544, 0.34, 0.9976, 0.1805, 0.7544, 0.34, 0.9976, 0.1805, 0.9976, 0.02102, 0.5044, 0.1805, 0.5044, 0.02102, 0.7544, 0.1805, 0.5044, 0.1805, 0.7544, 0.02102, 0.7544, 0.1805, 0.5044, 0.34, 0.5044, 0.34, 0.7544, 0.1805, 0.5044, 0.34, 0.7544, 0.1805, 0.7544, 0.02102, 0.2544, 0.1805, 0.2544, 0.02102, 0.5044, 0.1805, 0.2544, 0.1805, 0.5044, 0.02102, 0.5044, 0.1805, 0.2544, 0.34, 0.2544, 0.34, 0.5044, 0.1805, 0.2544, 0.34, 0.5044, 0.1805, 0.5044, 0.02102, 0.004429, 0.1805, 0.004429, 0.02102, 0.2544, 0.1805, 0.004429, 0.1805, 0.2544, 0.02102, 0.2544, 0.1805, 0.004429, 0.34, 0.004429, 0.34, 0.2544, 0.1805, 0.004429, 0.34, 0.2544, 0.1805, 0.2544, 0.1805, 0.004429, 0.34, 0.004429, 0.34, 0.2544, 0.1805, 0.004429, 0.34, 0.2544, 0.1805, 0.2544, 0.02102, 0.004429, 0.1805, 0.004429, 0.02102, 0.2544, 0.1805, 0.004429, 0.1805, 0.2544, 0.02102, 0.2544, 0.1805, 0.2544, 0.34, 0.2544, 0.34, 0.5044, 0.1805, 0.2544, 0.34, 0.5044, 0.1805, 0.5044, 0.02102, 0.2544, 0.1805, 0.2544, 0.02102, 0.5044, 0.1805, 0.2544, 0.1805, 0.5044, 0.02102, 0.5044, 0.1805, 0.5044, 0.34, 0.5044, 0.34, 0.7544, 0.1805, 0.5044, 0.34, 0.7544, 0.1805, 0.7544, 0.02102, 0.5044, 0.1805, 0.5044, 0.02102, 0.7544, 0.1805, 0.5044, 0.1805, 0.7544, 0.02102, 0.7544, 0.1805, 0.7544, 0.34, 0.7544, 0.34, 0.9976, 0.1805, 0.7544, 0.34, 0.9976, 0.1805, 0.9976, 0.02102, 0.7544, 0.1805, 0.7544, 0.02102, 0.9976, 0.1805, 0.7544, 0.1805, 0.9976, 0.02102, 0.9976, 0.02102, 0.7544, 0.02102, 0.9976, 0.1805, 0.7544, 0.02102, 0.9976, 0.1805, 0.9976, 0.1805, 0.7544, 0.1805, 0.7544, 0.1805, 0.9976, 0.34, 0.9976, 0.1805, 0.7544, 0.34, 0.9976, 0.34, 0.7544, 0.02102, 0.5044, 0.02102, 0.7544, 0.1805, 0.5044, 0.02102, 0.7544, 0.1805, 0.7544, 0.1805, 0.5044, 0.1805, 0.5044, 0.1805, 0.7544, 0.34, 0.7544, 0.1805, 0.5044, 0.34, 0.7544, 0.34, 0.5044, 0.02102, 0.2544, 0.02102, 0.5044, 0.1805, 0.2544, 0.02102, 0.5044, 0.1805, 0.5044, 0.1805, 0.2544, 0.1805, 0.2544, 0.1805, 0.5044, 0.34, 0.5044, 0.1805, 0.2544, 0.34, 0.5044, 0.34, 0.2544, 0.02102, 0.004429, 0.02102, 0.2544, 0.1805, 0.004429, 0.02102, 0.2544, 0.1805, 0.2544, 0.1805, 0.004429, 0.1805, 0.004429, 0.1805, 0.2544, 0.34, 0.2544, 0.1805, 0.004429, 0.34, 0.2544, 0.34, 0.004429, 0.1805, 0.004429, 0.1805, 0.2544, 0.34, 0.2544, 0.1805, 0.004429, 0.34, 0.2544, 0.34, 0.004429, 0.02102, 0.004429, 0.02102, 0.2544, 0.1805, 0.004429, 0.02102, 0.2544, 0.1805, 0.2544, 0.1805, 0.004429, 0.1805, 0.2544, 0.1805, 0.5044, 0.34, 0.5044, 0.1805, 0.2544, 0.34, 0.5044, 0.34, 0.2544, 0.02102, 0.2544, 0.02102, 0.5044, 0.1805, 0.2544, 0.02102, 0.5044, 0.1805, 0.5044, 0.1805, 0.2544, 0.1805, 0.5044, 0.1805, 0.7544, 0.34, 0.7544, 0.1805, 0.5044, 0.34, 0.7544, 0.34, 0.5044, 0.02102, 0.5044, 0.02102, 0.7544, 0.1805, 0.5044, 0.02102, 0.7544, 0.1805, 0.7544, 0.1805, 0.5044, 0.1805, 0.7544, 0.1805, 0.9976, 0.34, 0.9976, 0.1805, 0.7544, 0.34, 0.9976, 0.34, 0.7544, 0.02102, 0.7544, 0.02102, 0.9976, 0.1805, 0.7544, 0.02102, 0.9976, 0.1805, 0.9976, 0.1805, 0.7544, 0.02102, 0.7544, 0.1805, 0.7544, 0.02102, 0.9976, 0.1805, 0.7544, 0.1805, 0.9976, 0.02102, 0.9976, 0.1805, 0.7544, 0.34, 0.7544, 0.34, 0.9976, 0.1805, 0.7544, 0.34, 0.9976, 0.1805, 0.9976, 0.02102, 0.5044, 0.1805, 0.5044, 0.02102, 0.7544, 0.1805, 0.5044, 0.1805, 0.7544, 0.02102, 0.7544, 0.1805, 0.5044, 0.34, 0.5044, 0.34, 0.7544, 0.1805, 0.5044, 0.34, 0.7544, 0.1805, 0.7544, 0.02102, 0.2544, 0.1805, 0.2544, 0.02102, 0.5044, 0.1805, 0.2544, 0.1805, 0.5044, 0.02102, 0.5044, 0.1805, 0.2544, 0.34, 0.2544, 0.34, 0.5044, 0.1805, 0.2544, 0.34, 0.5044, 0.1805, 0.5044, 0.02102, 0.004429, 0.1805, 0.004429, 0.02102, 0.2544, 0.1805, 0.004429, 0.1805, 0.2544, 0.02102, 0.2544, 0.1805, 0.004429, 0.34, 0.004429, 0.34, 0.2544, 0.1805, 0.004429, 0.34, 0.2544, 0.1805, 0.2544, 0.1805, 0.004429, 0.34, 0.004429, 0.34, 0.2544, 0.1805, 0.004429, 0.34, 0.2544, 0.1805, 0.2544, 0.02102, 0.004429, 0.1805, 0.004429, 0.02102, 0.2544, 0.1805, 0.004429, 0.1805, 0.2544, 0.02102, 0.2544, 0.1805, 0.2544, 0.34, 0.2544, 0.34, 0.5044, 0.1805, 0.2544, 0.34, 0.5044, 0.1805, 0.5044, 0.02102, 0.2544, 0.1805, 0.2544, 0.02102, 0.5044, 0.1805, 0.2544, 0.1805, 0.5044, 0.02102, 0.5044, 0.1805, 0.5044, 0.34, 0.5044, 0.34, 0.7544, 0.1805, 0.5044, 0.34, 0.7544, 0.1805, 0.7544, 0.02102, 0.5044, 0.1805, 0.5044, 0.02102, 0.7544, 0.1805, 0.5044, 0.1805, 0.7544, 0.02102, 0.7544, 0.1805, 0.7544, 0.34, 0.7544, 0.34, 0.9976, 0.1805, 0.7544, 0.34, 0.9976, 0.1805, 0.9976, 0.02102, 0.7544, 0.1805, 0.7544, 0.02102, 0.9976, 0.1805, 0.7544, 0.1805, 0.9976, 0.02102, 0.9976, 0.02102, 0.7544, 0.02102, 0.9976, 0.1805, 0.7544, 0.02102, 0.9976, 0.1805, 0.9976, 0.1805, 0.7544, 0.1805, 0.7544, 0.1805, 0.9976, 0.34, 0.9976, 0.1805, 0.7544, 0.34, 0.9976, 0.34, 0.7544, 0.02102, 0.5044, 0.02102, 0.7544, 0.1805, 0.5044, 0.02102, 0.7544, 0.1805, 0.7544, 0.1805, 0.5044, 0.1805, 0.5044, 0.1805, 0.7544, 0.34, 0.7544, 0.1805, 0.5044, 0.34, 0.7544, 0.34, 0.5044, 0.02102, 0.2544, 0.02102, 0.5044, 0.1805, 0.2544, 0.02102, 0.5044, 0.1805, 0.5044, 0.1805, 0.2544, 0.1805, 0.2544, 0.1805, 0.5044, 0.34, 0.5044, 0.1805, 0.2544, 0.34, 0.5044, 0.34, 0.2544, 0.02102, 0.004429, 0.02102, 0.2544, 0.1805, 0.004429, 0.02102, 0.2544, 0.1805, 0.2544, 0.1805, 0.004429, 0.1805, 0.004429, 0.1805, 0.2544, 0.34, 0.2544, 0.1805, 0.004429, 0.34, 0.2544, 0.34, 0.004429, 0.1805, 0.004429, 0.1805, 0.2544, 0.34, 0.2544, 0.1805, 0.004429, 0.34, 0.2544, 0.34, 0.004429, 0.02102, 0.004429, 0.02102, 0.2544, 0.1805, 0.004429, 0.02102, 0.2544, 0.1805, 0.2544, 0.1805, 0.004429, 0.1805, 0.2544, 0.1805, 0.5044, 0.34, 0.5044, 0.1805, 0.2544, 0.34, 0.5044, 0.34, 0.2544, 0.02102, 0.2544, 0.02102, 0.5044, 0.1805, 0.2544, 0.02102, 0.5044, 0.1805, 0.5044, 0.1805, 0.2544, 0.1805, 0.5044, 0.1805, 0.7544, 0.34, 0.7544, 0.1805, 0.5044, 0.34, 0.7544, 0.34, 0.5044, 0.02102, 0.5044, 0.02102, 0.7544, 0.1805, 0.5044, 0.02102, 0.7544, 0.1805, 0.7544, 0.1805, 0.5044, 0.1805, 0.7544, 0.1805, 0.9976, 0.34, 0.9976, 0.1805, 0.7544, 0.34, 0.9976, 0.34, 0.7544, 0.02102, 0.7544, 0.02102, 0.9976, 0.1805, 0.7544, 0.02102, 0.9976, 0.1805, 0.9976, 0.1805, 0.7544, 0.02102, 0.7544, 0.1805, 0.7544, 0.02102, 0.9976, 0.1805, 0.7544, 0.1805, 0.9976, 0.02102, 0.9976, 0.1805, 0.7544, 0.34, 0.7544, 0.34, 0.9976, 0.1805, 0.7544, 0.34, 0.9976, 0.1805, 0.9976, 0.02102, 0.5044, 0.1805, 0.5044, 0.02102, 0.7544, 0.1805, 0.5044, 0.1805, 0.7544, 0.02102, 0.7544, 0.1805, 0.5044, 0.34, 0.5044, 0.34, 0.7544, 0.1805, 0.5044, 0.34, 0.7544, 0.1805, 0.7544, 0.02102, 0.2544, 0.1805, 0.2544, 0.02102, 0.5044, 0.1805, 0.2544, 0.1805, 0.5044, 0.02102, 0.5044, 0.1805, 0.2544, 0.34, 0.2544, 0.34, 0.5044, 0.1805, 0.2544, 0.34, 0.5044, 0.1805, 0.5044, 0.02102, 0.004429, 0.1805, 0.004429, 0.02102, 0.2544, 0.1805, 0.004429, 0.1805, 0.2544, 0.02102, 0.2544, 0.1805, 0.004429, 0.34, 0.004429, 0.34, 0.2544, 0.1805, 0.004429, 0.34, 0.2544, 0.1805, 0.2544, 0.1805, 0.004429, 0.34, 0.004429, 0.34, 0.2544, 0.1805, 0.004429, 0.34, 0.2544, 0.1805, 0.2544, 0.02102, 0.004429, 0.1805, 0.004429, 0.02102, 0.2544, 0.1805, 0.004429, 0.1805, 0.2544, 0.02102, 0.2544, 0.1805, 0.2544, 0.34, 0.2544, 0.34, 0.5044, 0.1805, 0.2544, 0.34, 0.5044, 0.1805, 0.5044, 0.02102, 0.2544, 0.1805, 0.2544, 0.02102, 0.5044, 0.1805, 0.2544, 0.1805, 0.5044, 0.02102, 0.5044, 0.1805, 0.5044, 0.34, 0.5044, 0.34, 0.7544, 0.1805, 0.5044, 0.34, 0.7544, 0.1805, 0.7544, 0.02102, 0.5044, 0.1805, 0.5044, 0.02102, 0.7544, 0.1805, 0.5044, 0.1805, 0.7544, 0.02102, 0.7544, 0.1805, 0.7544, 0.34, 0.7544, 0.34, 0.9976, 0.1805, 0.7544, 0.34, 0.9976, 0.1805, 0.9976, 0.02102, 0.7544, 0.1805, 0.7544, 0.02102, 0.9976, 0.1805, 0.7544, 0.1805, 0.9976, 0.02102, 0.9976, 0.02102, 0.7544, 0.02102, 0.9976, 0.1805, 0.7544, 0.02102, 0.9976, 0.1805, 0.9976, 0.1805, 0.7544, 0.1805, 0.7544, 0.1805, 0.9976, 0.34, 0.9976, 0.1805, 0.7544, 0.34, 0.9976, 0.34, 0.7544, 0.02102, 0.5044, 0.02102, 0.7544, 0.1805, 0.5044, 0.02102, 0.7544, 0.1805, 0.7544, 0.1805, 0.5044, 0.1805, 0.5044, 0.1805, 0.7544, 0.34, 0.7544, 0.1805, 0.5044, 0.34, 0.7544, 0.34, 0.5044, 0.02102, 0.2544, 0.02102, 0.5044, 0.1805, 0.2544, 0.02102, 0.5044, 0.1805, 0.5044, 0.1805, 0.2544, 0.1805, 0.2544, 0.1805, 0.5044, 0.34, 0.5044, 0.1805, 0.2544, 0.34, 0.5044, 0.34, 0.2544, 0.02102, 0.004429, 0.02102, 0.2544, 0.1805, 0.004429, 0.02102, 0.2544, 0.1805, 0.2544, 0.1805, 0.004429, 0.1805, 0.004429, 0.1805, 0.2544, 0.34, 0.2544, 0.1805, 0.004429, 0.34, 0.2544, 0.34, 0.004429, 0.1805, 0.004429, 0.1805, 0.2544, 0.34, 0.2544, 0.1805, 0.004429, 0.34, 0.2544, 0.34, 0.004429, 0.02102, 0.004429, 0.02102, 0.2544, 0.1805, 0.004429, 0.02102, 0.2544, 0.1805, 0.2544, 0.1805, 0.004429, 0.1805, 0.2544, 0.1805, 0.5044, 0.34, 0.5044, 0.1805, 0.2544, 0.34, 0.5044, 0.34, 0.2544, 0.02102, 0.2544, 0.02102, 0.5044, 0.1805, 0.2544, 0.02102, 0.5044, 0.1805, 0.5044, 0.1805, 0.2544, 0.1805, 0.5044, 0.1805, 0.7544, 0.34, 0.7544, 0.1805, 0.5044, 0.34, 0.7544, 0.34, 0.5044, 0.02102, 0.5044, 0.02102, 0.7544, 0.1805, 0.5044, 0.02102, 0.7544, 0.1805, 0.7544, 0.1805, 0.5044, 0.1805, 0.7544, 0.1805, 0.9976, 0.34, 0.9976, 0.1805, 0.7544, 0.34, 0.9976, 0.34, 0.7544, 0.02102, 0.7544, 0.02102, 0.9976, 0.1805, 0.7544, 0.02102, 0.9976, 0.1805, 0.9976, 0.1805, 0.7544, 0.02102, 0.7544, 0.1805, 0.7544, 0.02102, 0.9976, 0.1805, 0.7544, 0.1805, 0.9976, 0.02102, 0.9976, 0.1805, 0.7544, 0.34, 0.7544, 0.34, 0.9976, 0.1805, 0.7544, 0.34, 0.9976, 0.1805, 0.9976, 0.02102, 0.5044, 0.1805, 0.5044, 0.02102, 0.7544, 0.1805, 0.5044, 0.1805, 0.7544, 0.02102, 0.7544, 0.1805, 0.5044, 0.34, 0.5044, 0.34, 0.7544, 0.1805, 0.5044, 0.34, 0.7544, 0.1805, 0.7544, 0.02102, 0.2544, 0.1805, 0.2544, 0.02102, 0.5044, 0.1805, 0.2544, 0.1805, 0.5044, 0.02102, 0.5044, 0.1805, 0.2544, 0.34, 0.2544, 0.34, 0.5044, 0.1805, 0.2544, 0.34, 0.5044, 0.1805, 0.5044, 0.02102, 0.004429, 0.1805, 0.004429, 0.02102, 0.2544, 0.1805, 0.004429, 0.1805, 0.2544, 0.02102, 0.2544, 0.1805, 0.004429, 0.34, 0.004429, 0.34, 0.2544, 0.1805, 0.004429, 0.34, 0.2544, 0.1805, 0.2544, 0.1805, 0.004429, 0.34, 0.004429, 0.34, 0.2544, 0.1805, 0.004429, 0.34, 0.2544, 0.1805, 0.2544, 0.02102, 0.004429, 0.1805, 0.004429, 0.02102, 0.2544, 0.1805, 0.004429, 0.1805, 0.2544, 0.02102, 0.2544, 0.1805, 0.2544, 0.34, 0.2544, 0.34, 0.5044, 0.1805, 0.2544, 0.34, 0.5044, 0.1805, 0.5044, 0.02102, 0.2544, 0.1805, 0.2544, 0.02102, 0.5044, 0.1805, 0.2544, 0.1805, 0.5044, 0.02102, 0.5044, 0.1805, 0.5044, 0.34, 0.5044, 0.34, 0.7544, 0.1805, 0.5044, 0.34, 0.7544, 0.1805, 0.7544, 0.02102, 0.5044, 0.1805, 0.5044, 0.02102, 0.7544, 0.1805, 0.5044, 0.1805, 0.7544, 0.02102, 0.7544, 0.1805, 0.7544, 0.34, 0.7544, 0.34, 0.9976, 0.1805, 0.7544, 0.34, 0.9976, 0.1805, 0.9976, 0.02102, 0.7544, 0.1805, 0.7544, 0.02102, 0.9976, 0.1805, 0.7544, 0.1805, 0.9976, 0.02102, 0.9976, 0.02102, 0.7544, 0.02102, 0.9976, 0.1805, 0.7544, 0.02102, 0.9976, 0.1805, 0.9976, 0.1805, 0.7544, 0.1805, 0.7544, 0.1805, 0.9976, 0.34, 0.9976, 0.1805, 0.7544, 0.34, 0.9976, 0.34, 0.7544, 0.02102, 0.5044, 0.02102, 0.7544, 0.1805, 0.5044, 0.02102, 0.7544, 0.1805, 0.7544, 0.1805, 0.5044, 0.1805, 0.5044, 0.1805, 0.7544, 0.34, 0.7544, 0.1805, 0.5044, 0.34, 0.7544, 0.34, 0.5044, 0.02102, 0.2544, 0.02102, 0.5044, 0.1805, 0.2544, 0.02102, 0.5044, 0.1805, 0.5044, 0.1805, 0.2544, 0.1805, 0.2544, 0.1805, 0.5044, 0.34, 0.5044, 0.1805, 0.2544, 0.34, 0.5044, 0.34, 0.2544, 0.02102, 0.004429, 0.02102, 0.2544, 0.1805, 0.004429, 0.02102, 0.2544, 0.1805, 0.2544, 0.1805, 0.004429, 0.1805, 0.004429, 0.1805, 0.2544, 0.34, 0.2544, 0.1805, 0.004429, 0.34, 0.2544, 0.34, 0.004429, 0.1805, 0.004429, 0.1805, 0.2544, 0.34, 0.2544, 0.1805, 0.004429, 0.34, 0.2544, 0.34, 0.004429, 0.02102, 0.004429, 0.02102, 0.2544, 0.1805, 0.004429, 0.02102, 0.2544, 0.1805, 0.2544, 0.1805, 0.004429, 0.1805, 0.2544, 0.1805, 0.5044, 0.34, 0.5044, 0.1805, 0.2544, 0.34, 0.5044, 0.34, 0.2544, 0.02102, 0.2544, 0.02102, 0.5044, 0.1805, 0.2544, 0.02102, 0.5044, 0.1805, 0.5044, 0.1805, 0.2544, 0.1805, 0.5044, 0.1805, 0.7544, 0.34, 0.7544, 0.1805, 0.5044, 0.34, 0.7544, 0.34, 0.5044, 0.02102, 0.5044, 0.02102, 0.7544, 0.1805, 0.5044, 0.02102, 0.7544, 0.1805, 0.7544, 0.1805, 0.5044, 0.1805, 0.7544, 0.1805, 0.9976, 0.34, 0.9976, 0.1805, 0.7544, 0.34, 0.9976, 0.34, 0.7544, 0.02102, 0.7544, 0.02102, 0.9976, 0.1805, 0.7544, 0.02102, 0.9976, 0.1805, 0.9976, 0.1805, 0.7544, 0.02102, 0.7544, 0.1805, 0.7544, 0.02102, 0.9976, 0.1805, 0.7544, 0.1805, 0.9976, 0.02102, 0.9976, 0.1805, 0.7544, 0.34, 0.7544, 0.34, 0.9976, 0.1805, 0.7544, 0.34, 0.9976, 0.1805, 0.9976, 0.02102, 0.5044, 0.1805, 0.5044, 0.02102, 0.7544, 0.1805, 0.5044, 0.1805, 0.7544, 0.02102, 0.7544, 0.1805, 0.5044, 0.34, 0.5044, 0.34, 0.7544, 0.1805, 0.5044, 0.34, 0.7544, 0.1805, 0.7544, 0.02102, 0.2544, 0.1805, 0.2544, 0.02102, 0.5044, 0.1805, 0.2544, 0.1805, 0.5044, 0.02102, 0.5044, 0.1805, 0.2544, 0.34, 0.2544, 0.34, 0.5044, 0.1805, 0.2544, 0.34, 0.5044, 0.1805, 0.5044, 0.02102, 0.004429, 0.1805, 0.004429, 0.02102, 0.2544, 0.1805, 0.004429, 0.1805, 0.2544, 0.02102, 0.2544, 0.1805, 0.004429, 0.34, 0.004429, 0.34, 0.2544, 0.1805, 0.004429, 0.34, 0.2544, 0.1805, 0.2544, 0.1805, 0.7544, 0.1805, 0.9976, 0.02102, 0.9976, 0.02102, 0.7544, 0.1805, 0.7544, 0.02102, 0.9976, 0.1805, 0.7544, 0.34, 0.9976, 0.1805, 0.9976, 0.1805, 0.7544, 0.34, 0.7544, 0.34, 0.9976, 0.1805, 0.5044, 0.1805, 0.7544, 0.02102, 0.7544, 0.02102, 0.5044, 0.1805, 0.5044, 0.02102, 0.7544, 0.1805, 0.5044, 0.34, 0.7544, 0.1805, 0.7544, 0.1805, 0.5044, 0.34, 0.5044, 0.34, 0.7544, 0.1805, 0.2544, 0.1805, 0.5044, 0.02102, 0.5044, 0.02102, 0.2544, 0.1805, 0.2544, 0.02102, 0.5044, 0.1805, 0.2544, 0.34, 0.5044, 0.1805, 0.5044, 0.1805, 0.2544, 0.34, 0.2544, 0.34, 0.5044, 0.1805, 0.004429, 0.1805, 0.2544, 0.02102, 0.2544, 0.02102, 0.004429, 0.1805, 0.004429, 0.02102, 0.2544, 0.1805, 0.004429, 0.34, 0.2544, 0.1805, 0.2544, 0.1805, 0.004429, 0.34, 0.004429, 0.34, 0.2544, 0.1805, 0.004429, 0.34, 0.2544, 0.1805, 0.2544, 0.1805, 0.004429, 0.34, 0.004429, 0.34, 0.2544, 0.1805, 0.004429, 0.1805, 0.2544, 0.02102, 0.2544, 0.02102, 0.004429, 0.1805, 0.004429, 0.02102, 0.2544, 0.1805, 0.2544, 0.34, 0.5044, 0.1805, 0.5044, 0.1805, 0.2544, 0.34, 0.2544, 0.34, 0.5044, 0.1805, 0.2544, 0.1805, 0.5044, 0.02102, 0.5044, 0.02102, 0.2544, 0.1805, 0.2544, 0.02102, 0.5044, 0.1805, 0.5044, 0.34, 0.7544, 0.1805, 0.7544, 0.1805, 0.5044, 0.34, 0.5044, 0.34, 0.7544, 0.1805, 0.5044, 0.1805, 0.7544, 0.02102, 0.7544, 0.02102, 0.5044, 0.1805, 0.5044, 0.02102, 0.7544, 0.1805, 0.7544, 0.34, 0.9976, 0.1805, 0.9976, 0.1805, 0.7544, 0.34, 0.7544, 0.34, 0.9976, 0.1805, 0.7544, 0.1805, 0.9976, 0.02102, 0.9976, 0.02102, 0.7544, 0.1805, 0.7544, 0.02102, 0.9976, 0.1805, 0.7544, 0.1805, 0.9976, 0.02102, 0.9976, 0.02102, 0.7544, 0.1805, 0.7544, 0.02102, 0.9976, 0.1805, 0.7544, 0.34, 0.9976, 0.1805, 0.9976, 0.1805, 0.7544, 0.34, 0.7544, 0.34, 0.9976, 0.1805, 0.5044, 0.1805, 0.7544, 0.02102, 0.7544, 0.02102, 0.5044, 0.1805, 0.5044, 0.02102, 0.7544, 0.1805, 0.5044, 0.34, 0.7544, 0.1805, 0.7544, 0.1805, 0.5044, 0.34, 0.5044, 0.34, 0.7544, 0.1805, 0.2544, 0.1805, 0.5044, 0.02102, 0.5044, 0.02102, 0.2544, 0.1805, 0.2544, 0.02102, 0.5044, 0.1805, 0.2544, 0.34, 0.5044, 0.1805, 0.5044, 0.1805, 0.2544, 0.34, 0.2544, 0.34, 0.5044, 0.1805, 0.004429, 0.1805, 0.2544, 0.02102, 0.2544, 0.02102, 0.004429, 0.1805, 0.004429, 0.02102, 0.2544, 0.1805, 0.004429, 0.34, 0.2544, 0.1805, 0.2544, 0.1805, 0.004429, 0.34, 0.004429, 0.34, 0.2544, 0.1805, 0.004429, 0.34, 0.2544, 0.1805, 0.2544, 0.1805, 0.004429, 0.34, 0.004429, 0.34, 0.2544, 0.1805, 0.004429, 0.1805, 0.2544, 0.02102, 0.2544, 0.02102, 0.004429, 0.1805, 0.004429, 0.02102, 0.2544, 0.1805, 0.2544, 0.34, 0.5044, 0.1805, 0.5044, 0.1805, 0.2544, 0.34, 0.2544, 0.34, 0.5044, 0.1805, 0.2544, 0.1805, 0.5044, 0.02102, 0.5044, 0.02102, 0.2544, 0.1805, 0.2544, 0.02102, 0.5044, 0.1805, 0.5044, 0.34, 0.7544, 0.1805, 0.7544, 0.1805, 0.5044, 0.34, 0.5044, 0.34, 0.7544, 0.1805, 0.5044, 0.1805, 0.7544, 0.02102, 0.7544, 0.02102, 0.5044, 0.1805, 0.5044, 0.02102, 0.7544, 0.1805, 0.7544, 0.34, 0.9976, 0.1805, 0.9976, 0.1805, 0.7544, 0.34, 0.7544, 0.34, 0.9976, 0.1805, 0.7544, 0.1805, 0.9976, 0.02102, 0.9976, 0.02102, 0.7544, 0.1805, 0.7544, 0.02102, 0.9976, 0.1805, 0.7544, 0.1805, 0.9976, 0.02102, 0.9976, 0.02102, 0.7544, 0.1805, 0.7544, 0.02102, 0.9976, 0.1805, 0.7544, 0.34, 0.9976, 0.1805, 0.9976, 0.1805, 0.7544, 0.34, 0.7544, 0.34, 0.9976, 0.1805, 0.5044, 0.1805, 0.7544, 0.02102, 0.7544, 0.02102, 0.5044, 0.1805, 0.5044, 0.02102, 0.7544, 0.1805, 0.5044, 0.34, 0.7544, 0.1805, 0.7544, 0.1805, 0.5044, 0.34, 0.5044, 0.34, 0.7544, 0.1805, 0.2544, 0.1805, 0.5044, 0.02102, 0.5044, 0.02102, 0.2544, 0.1805, 0.2544, 0.02102, 0.5044, 0.1805, 0.2544, 0.34, 0.5044, 0.1805, 0.5044, 0.1805, 0.2544, 0.34, 0.2544, 0.34, 0.5044, 0.1805, 0.004429, 0.1805, 0.2544, 0.02102, 0.2544, 0.02102, 0.004429, 0.1805, 0.004429, 0.02102, 0.2544, 0.1805, 0.004429, 0.34, 0.2544, 0.1805, 0.2544, 0.1805, 0.004429, 0.34, 0.004429, 0.34, 0.2544, 0.1805, 0.004429, 0.34, 0.004429, 0.34, 0.2544, 0.1805, 0.004429, 0.34, 0.2544, 0.1805, 0.2544, 0.02102, 0.004429, 0.1805, 0.004429, 0.02102, 0.2544, 0.1805, 0.004429, 0.1805, 0.2544, 0.02102, 0.2544, 0.1805, 0.2544, 0.34, 0.2544, 0.34, 0.5044, 0.1805, 0.2544, 0.34, 0.5044, 0.1805, 0.5044, 0.02102, 0.2544, 0.1805, 0.2544, 0.02102, 0.5044, 0.1805, 0.2544, 0.1805, 0.5044, 0.02102, 0.5044, 0.1805, 0.5044, 0.34, 0.5044, 0.34, 0.7544, 0.1805, 0.5044, 0.34, 0.7544, 0.1805, 0.7544, 0.02102, 0.5044, 0.1805, 0.5044, 0.02102, 0.7544, 0.1805, 0.5044, 0.1805, 0.7544, 0.02102, 0.7544, 0.1805, 0.7544, 0.34, 0.7544, 0.34, 0.9976, 0.1805, 0.7544, 0.34, 0.9976, 0.1805, 0.9976, 0.02102, 0.7544, 0.1805, 0.7544, 0.02102, 0.9976, 0.1805, 0.7544, 0.1805, 0.9976, 0.02102, 0.9976, 0.1805, 0.004429, 0.34, 0.004429, 0.34, 0.2544, 0.1805, 0.004429, 0.34, 0.2544, 0.1805, 0.2544, 0.02102, 0.004429, 0.1805, 0.004429, 0.02102, 0.2544, 0.1805, 0.004429, 0.1805, 0.2544, 0.02102, 0.2544, 0.1805, 0.2544, 0.34, 0.2544, 0.34, 0.5044, 0.1805, 0.2544, 0.34, 0.5044, 0.1805, 0.5044, 0.02102, 0.2544, 0.1805, 0.2544, 0.02102, 0.5044, 0.1805, 0.2544, 0.1805, 0.5044, 0.02102, 0.5044, 0.1805, 0.5044, 0.34, 0.5044, 0.34, 0.7544, 0.1805, 0.5044, 0.34, 0.7544, 0.1805, 0.7544, 0.02102, 0.5044, 0.1805, 0.5044, 0.02102, 0.7544, 0.1805, 0.5044, 0.1805, 0.7544, 0.02102, 0.7544, 0.1805, 0.7544, 0.34, 0.7544, 0.34, 0.9976, 0.1805, 0.7544, 0.34, 0.9976, 0.1805, 0.9976, 0.02102, 0.7544, 0.1805, 0.7544, 0.02102, 0.9976, 0.1805, 0.7544, 0.1805, 0.9976, 0.02102, 0.9976, 0.02102, 0.7544, 0.1805, 0.7544, 0.02102, 0.9976, 0.1805, 0.7544, 0.1805, 0.9976, 0.02102, 0.9976, 0.1805, 0.7544, 0.34, 0.7544, 0.34, 0.9976, 0.1805, 0.7544, 0.34, 0.9976, 0.1805, 0.9976, 0.02102, 0.5044, 0.1805, 0.5044, 0.02102, 0.7544, 0.1805, 0.5044, 0.1805, 0.7544, 0.02102, 0.7544, 0.1805, 0.5044, 0.34, 0.5044, 0.34, 0.7544, 0.1805, 0.5044, 0.34, 0.7544, 0.1805, 0.7544, 0.02102, 0.2544, 0.1805, 0.2544, 0.02102, 0.5044, 0.1805, 0.2544, 0.1805, 0.5044, 0.02102, 0.5044, 0.1805, 0.2544, 0.34, 0.2544, 0.34, 0.5044, 0.1805, 0.2544, 0.34, 0.5044, 0.1805, 0.5044, 0.02102, 0.004429, 0.1805, 0.004429, 0.02102, 0.2544, 0.1805, 0.004429, 0.1805, 0.2544, 0.02102, 0.2544, 0.1805, 0.004429, 0.34, 0.004429, 0.34, 0.2544, 0.1805, 0.004429, 0.34, 0.2544, 0.1805, 0.2544, 0.1805, 0.004429, 0.34, 0.004429, 0.34, 0.2544, 0.1805, 0.004429, 0.34, 0.2544, 0.1805, 0.2544, 0.02102, 0.004429, 0.1805, 0.004429, 0.02102, 0.2544, 0.1805, 0.004429, 0.1805, 0.2544, 0.02102, 0.2544, 0.1805, 0.2544, 0.34, 0.2544, 0.34, 0.5044, 0.1805, 0.2544, 0.34, 0.5044, 0.1805, 0.5044, 0.02102, 0.2544, 0.1805, 0.2544, 0.02102, 0.5044, 0.1805, 0.2544, 0.1805, 0.5044, 0.02102, 0.5044, 0.1805, 0.5044, 0.34, 0.5044, 0.34, 0.7544, 0.1805, 0.5044, 0.34, 0.7544, 0.1805, 0.7544, 0.02102, 0.5044, 0.1805, 0.5044, 0.02102, 0.7544, 0.1805, 0.5044, 0.1805, 0.7544, 0.02102, 0.7544, 0.1805, 0.7544, 0.34, 0.7544, 0.34, 0.9976, 0.1805, 0.7544, 0.34, 0.9976, 0.1805, 0.9976, 0.02102, 0.7544, 0.1805, 0.7544, 0.02102, 0.9976, 0.1805, 0.7544, 0.1805, 0.9976, 0.02102, 0.9976, 0.02102, 0.7544, 0.1805, 0.7544, 0.02102, 0.9976, 0.1805, 0.7544, 0.1805, 0.9976, 0.02102, 0.9976, 0.1805, 0.7544, 0.34, 0.7544, 0.34, 0.9976, 0.1805, 0.7544, 0.34, 0.9976, 0.1805, 0.9976, 0.02102, 0.5044, 0.1805, 0.5044, 0.02102, 0.7544, 0.1805, 0.5044, 0.1805, 0.7544, 0.02102, 0.7544, 0.1805, 0.5044, 0.34, 0.5044, 0.34, 0.7544, 0.1805, 0.5044, 0.34, 0.7544, 0.1805, 0.7544, 0.02102, 0.2544, 0.1805, 0.2544, 0.02102, 0.5044, 0.1805, 0.2544, 0.1805, 0.5044, 0.02102, 0.5044, 0.1805, 0.2544, 0.34, 0.2544, 0.34, 0.5044, 0.1805, 0.2544, 0.34, 0.5044, 0.1805, 0.5044, 0.02102, 0.004429, 0.1805, 0.004429, 0.02102, 0.2544, 0.1805, 0.004429, 0.1805, 0.2544, 0.02102, 0.2544, 0.1805, 0.004429, 0.34, 0.004429, 0.34, 0.2544, 0.1805, 0.004429, 0.34, 0.2544, 0.1805, 0.2544, 0.1805, 0.004429, 0.34, 0.2544, 0.1805, 0.2544, 0.1805, 0.004429, 0.34, 0.004429, 0.34, 0.2544, 0.1805, 0.004429, 0.1805, 0.2544, 0.02102, 0.2544, 0.02102, 0.004429, 0.1805, 0.004429, 0.02102, 0.2544, 0.1805, 0.2544, 0.34, 0.5044, 0.1805, 0.5044, 0.1805, 0.2544, 0.34, 0.2544, 0.34, 0.5044, 0.1805, 0.2544, 0.1805, 0.5044, 0.02102, 0.5044, 0.02102, 0.2544, 0.1805, 0.2544, 0.02102, 0.5044, 0.1805, 0.5044, 0.34, 0.7544, 0.1805, 0.7544, 0.1805, 0.5044, 0.34, 0.5044, 0.34, 0.7544, 0.1805, 0.5044, 0.1805, 0.7544, 0.02102, 0.7544, 0.02102, 0.5044, 0.1805, 0.5044, 0.02102, 0.7544, 0.1805, 0.7544, 0.34, 0.9976, 0.1805, 0.9976, 0.1805, 0.7544, 0.34, 0.7544, 0.34, 0.9976, 0.1805, 0.7544, 0.1805, 0.9976, 0.02102, 0.9976, 0.02102, 0.7544, 0.1805, 0.7544, 0.02102, 0.9976, 0.1805, 0.7544, 0.1805, 0.9976, 0.02102, 0.9976, 0.02102, 0.7544, 0.1805, 0.7544, 0.02102, 0.9976, 0.1805, 0.7544, 0.34, 0.9976, 0.1805, 0.9976, 0.1805, 0.7544, 0.34, 0.7544, 0.34, 0.9976, 0.1805, 0.5044, 0.1805, 0.7544, 0.02102, 0.7544, 0.02102, 0.5044, 0.1805, 0.5044, 0.02102, 0.7544, 0.1805, 0.5044, 0.34, 0.7544, 0.1805, 0.7544, 0.1805, 0.5044, 0.34, 0.5044, 0.34, 0.7544, 0.1805, 0.2544, 0.1805, 0.5044, 0.02102, 0.5044, 0.02102, 0.2544, 0.1805, 0.2544, 0.02102, 0.5044, 0.1805, 0.2544, 0.34, 0.5044, 0.1805, 0.5044, 0.1805, 0.2544, 0.34, 0.2544, 0.34, 0.5044, 0.1805, 0.004429, 0.1805, 0.2544, 0.02102, 0.2544, 0.02102, 0.004429, 0.1805, 0.004429, 0.02102, 0.2544, 0.1805, 0.004429, 0.34, 0.2544, 0.1805, 0.2544, 0.1805, 0.004429, 0.34, 0.004429, 0.34, 0.2544, 0.1805, 0.004429, 0.34, 0.2544, 0.1805, 0.2544, 0.1805, 0.004429, 0.34, 0.004429, 0.34, 0.2544, 0.1805, 0.004429, 0.1805, 0.2544, 0.02102, 0.2544, 0.02102, 0.004429, 0.1805, 0.004429, 0.02102, 0.2544, 0.1805, 0.2544, 0.34, 0.5044, 0.1805, 0.5044, 0.1805, 0.2544, 0.34, 0.2544, 0.34, 0.5044, 0.1805, 0.2544, 0.1805, 0.5044, 0.02102, 0.5044, 0.02102, 0.2544, 0.1805, 0.2544, 0.02102, 0.5044, 0.1805, 0.5044, 0.34, 0.7544, 0.1805, 0.7544, 0.1805, 0.5044, 0.34, 0.5044, 0.34, 0.7544, 0.1805, 0.5044, 0.1805, 0.7544, 0.02102, 0.7544, 0.02102, 0.5044, 0.1805, 0.5044, 0.02102, 0.7544, 0.1805, 0.7544, 0.34, 0.9976, 0.1805, 0.9976, 0.1805, 0.7544, 0.34, 0.7544, 0.34, 0.9976, 0.1805, 0.7544, 0.1805, 0.9976, 0.02102, 0.9976, 0.02102, 0.7544, 0.1805, 0.7544, 0.02102, 0.9976, 0.1805, 0.7544, 0.1805, 0.9976, 0.02102, 0.9976, 0.02102, 0.7544, 0.1805, 0.7544, 0.02102, 0.9976, 0.1805, 0.7544, 0.34, 0.9976, 0.1805, 0.9976, 0.1805, 0.7544, 0.34, 0.7544, 0.34, 0.9976, 0.1805, 0.5044, 0.1805, 0.7544, 0.02102, 0.7544, 0.02102, 0.5044, 0.1805, 0.5044, 0.02102, 0.7544, 0.1805, 0.5044, 0.34, 0.7544, 0.1805, 0.7544, 0.1805, 0.5044, 0.34, 0.5044, 0.34, 0.7544, 0.1805, 0.2544, 0.1805, 0.5044, 0.02102, 0.5044, 0.02102, 0.2544, 0.1805, 0.2544, 0.02102, 0.5044, 0.1805, 0.2544, 0.34, 0.5044, 0.1805, 0.5044, 0.1805, 0.2544, 0.34, 0.2544, 0.34, 0.5044, 0.1805, 0.004429, 0.1805, 0.2544, 0.02102, 0.2544, 0.02102, 0.004429, 0.1805, 0.004429, 0.02102, 0.2544, 0.1805, 0.004429, 0.34, 0.2544, 0.1805, 0.2544, 0.1805, 0.004429, 0.34, 0.004429, 0.34, 0.2544, 0.1805, 0.7544, 0.1805, 0.9976, 0.02102, 0.9976, 0.02102, 0.7544, 0.1805, 0.7544, 0.02102, 0.9976, 0.1805, 0.7544, 0.34, 0.9976, 0.1805, 0.9976, 0.1805, 0.7544, 0.34, 0.7544, 0.34, 0.9976, 0.1805, 0.5044, 0.1805, 0.7544, 0.02102, 0.7544, 0.02102, 0.5044, 0.1805, 0.5044, 0.02102, 0.7544, 0.1805, 0.5044, 0.34, 0.7544, 0.1805, 0.7544, 0.1805, 0.5044, 0.34, 0.5044, 0.34, 0.7544, 0.1805, 0.2544, 0.1805, 0.5044, 0.02102, 0.5044, 0.02102, 0.2544, 0.1805, 0.2544, 0.02102, 0.5044, 0.1805, 0.2544, 0.34, 0.5044, 0.1805, 0.5044, 0.1805, 0.2544, 0.34, 0.2544, 0.34, 0.5044, 0.1805, 0.004429, 0.1805, 0.2544, 0.02102, 0.2544, 0.02102, 0.004429, 0.1805, 0.004429, 0.02102, 0.2544, 0.1805, 0.004429, 0.34, 0.2544, 0.1805, 0.2544, 0.1805, 0.004429, 0.34, 0.004429, 0.34, 0.2544, 0.1805, 0.004429, 0.34, 0.004429, 0.34, 0.2544, 0.1805, 0.004429, 0.34, 0.2544, 0.1805, 0.2544, 0.02102, 0.004429, 0.1805, 0.004429, 0.02102, 0.2544, 0.1805, 0.004429, 0.1805, 0.2544, 0.02102, 0.2544, 0.1805, 0.2544, 0.34, 0.2544, 0.34, 0.5044, 0.1805, 0.2544, 0.34, 0.5044, 0.1805, 0.5044, 0.02102, 0.2544, 0.1805, 0.2544, 0.02102, 0.5044, 0.1805, 0.2544, 0.1805, 0.5044, 0.02102, 0.5044, 0.1805, 0.5044, 0.34, 0.5044, 0.34, 0.7544, 0.1805, 0.5044, 0.34, 0.7544, 0.1805, 0.7544, 0.02102, 0.5044, 0.1805, 0.5044, 0.02102, 0.7544, 0.1805, 0.5044, 0.1805, 0.7544, 0.02102, 0.7544, 0.1805, 0.7544, 0.34, 0.7544, 0.34, 0.9976, 0.1805, 0.7544, 0.34, 0.9976, 0.1805, 0.9976, 0.02102, 0.7544, 0.1805, 0.7544, 0.02102, 0.9976, 0.1805, 0.7544, 0.1805, 0.9976, 0.02102, 0.9976, 0.02102, 0.7544, 0.1805, 0.7544, 0.02102, 0.9976, 0.1805, 0.7544, 0.1805, 0.9976, 0.02102, 0.9976, 0.1805, 0.7544, 0.34, 0.7544, 0.34, 0.9976, 0.1805, 0.7544, 0.34, 0.9976, 0.1805, 0.9976, 0.02102, 0.5044, 0.1805, 0.5044, 0.02102, 0.7544, 0.1805, 0.5044, 0.1805, 0.7544, 0.02102, 0.7544, 0.1805, 0.5044, 0.34, 0.5044, 0.34, 0.7544, 0.1805, 0.5044, 0.34, 0.7544, 0.1805, 0.7544, 0.02102, 0.2544, 0.1805, 0.2544, 0.02102, 0.5044, 0.1805, 0.2544, 0.1805, 0.5044, 0.02102, 0.5044, 0.1805, 0.2544, 0.34, 0.2544, 0.34, 0.5044, 0.1805, 0.2544, 0.34, 0.5044, 0.1805, 0.5044, 0.02102, 0.004429, 0.1805, 0.004429, 0.02102, 0.2544, 0.1805, 0.004429, 0.1805, 0.2544, 0.02102, 0.2544, 0.1805, 0.004429, 0.34, 0.004429, 0.34, 0.2544, 0.1805, 0.004429, 0.34, 0.2544, 0.1805, 0.2544, 0.1805, 0.004429, 0.34, 0.004429, 0.34, 0.2544, 0.1805, 0.004429, 0.34, 0.2544, 0.1805, 0.2544, 0.02102, 0.004429, 0.1805, 0.004429, 0.02102, 0.2544, 0.1805, 0.004429, 0.1805, 0.2544, 0.02102, 0.2544, 0.1805, 0.2544, 0.34, 0.2544, 0.34, 0.5044, 0.1805, 0.2544, 0.34, 0.5044, 0.1805, 0.5044, 0.02102, 0.2544, 0.1805, 0.2544, 0.02102, 0.5044, 0.1805, 0.2544, 0.1805, 0.5044, 0.02102, 0.5044, 0.1805, 0.5044, 0.34, 0.5044, 0.34, 0.7544, 0.1805, 0.5044, 0.34, 0.7544, 0.1805, 0.7544, 0.02102, 0.5044, 0.1805, 0.5044, 0.02102, 0.7544, 0.1805, 0.5044, 0.1805, 0.7544, 0.02102, 0.7544, 0.1805, 0.7544, 0.34, 0.7544, 0.34, 0.9976, 0.1805, 0.7544, 0.34, 0.9976, 0.1805, 0.9976, 0.02102, 0.7544, 0.1805, 0.7544, 0.02102, 0.9976, 0.1805, 0.7544, 0.1805, 0.9976, 0.02102, 0.9976, 0.02102, 0.7544, 0.1805, 0.7544, 0.02102, 0.9976, 0.1805, 0.7544, 0.1805, 0.9976, 0.02102, 0.9976, 0.1805, 0.7544, 0.34, 0.7544, 0.34, 0.9976, 0.1805, 0.7544, 0.34, 0.9976, 0.1805, 0.9976, 0.02102, 0.5044, 0.1805, 0.5044, 0.02102, 0.7544, 0.1805, 0.5044, 0.1805, 0.7544, 0.02102, 0.7544, 0.1805, 0.5044, 0.34, 0.5044, 0.34, 0.7544, 0.1805, 0.5044, 0.34, 0.7544, 0.1805, 0.7544, 0.02102, 0.2544, 0.1805, 0.2544, 0.02102, 0.5044, 0.1805, 0.2544, 0.1805, 0.5044, 0.02102, 0.5044, 0.1805, 0.2544, 0.34, 0.2544, 0.34, 0.5044, 0.1805, 0.2544, 0.34, 0.5044, 0.1805, 0.5044, 0.02102, 0.004429, 0.1805, 0.004429, 0.02102, 0.2544, 0.1805, 0.004429, 0.1805, 0.2544, 0.02102, 0.2544, 0.1805, 0.004429, 0.34, 0.004429, 0.34, 0.2544, 0.1805, 0.004429, 0.34, 0.2544, 0.1805, 0.2544])
me_cube.materials.append(mat_material)
me_cube.use_remesh_preserve_volume = False
me_cube.use_remesh_preserve_attributes = False
me_cube.use_mirror_vertex_groups = False
me_cube.update()

# ---- objects
ob_cube = bpy.data.objects.new('Cube', me_cube)
ob_lamp = bpy.data.objects.new('Lamp', light_spot)
ob_camera = bpy.data.objects.new('Camera', cam_camera)

# ---- transforms, parenting, visibility, modifiers, constraints
ob_cube.location = (0.0, 0.0, 0.0)
ob_cube.lock_rotations_4d = False
ob_cube.empty_display_type = 'ARROWS'
ob_cube.color = (0.0, 0.0, 0.0, 1.0)
ob_cube.lineart.crease_threshold = 0.0
ob_lamp.location = (4.076, 1.005, 5.904)
ob_lamp.rotation_euler = (0.6503, 0.05522, 1.866)
ob_lamp.lock_rotations_4d = False
ob_lamp.empty_display_type = 'ARROWS'
ob_lamp.color = (0.0, 0.0, 0.0, 0.0)
ob_lamp.lineart.crease_threshold = 0.0
ob_camera.location = (7.481, -6.508, 5.344)
ob_camera.rotation_euler = (1.109, 0.01082, 0.8149)
ob_camera.lock_rotations_4d = False
ob_camera.empty_display_type = 'ARROWS'
ob_camera.color = (0.0, 0.0, 0.0, 0.0)
ob_camera.display_type = 'WIRE'
ob_camera.lineart.crease_threshold = 0.0

# ---- collection membership
col_collection_1.objects.link(ob_cube)
col_collection_1.objects.link(ob_lamp)
col_collection_1.objects.link(ob_camera)

# ---- scene / render settings (as saved in the file)
scene.camera = ob_camera
scene.frame_start = 1; scene.frame_end = 1; scene.frame_set(1)
scene.render.engine = 'BLENDER_EEVEE_NEXT'
scene.render.image_settings.file_format = 'JPEG'
scene.render.image_settings.color_mode = 'RGB'
scene.render.image_settings.compression = 90
scene.render.resolution_x = 800
scene.render.resolution_y = 600
scene.render.pixel_aspect_x = 100.0
scene.render.pixel_aspect_y = 100.0
scene.render.fps = 25
scene.render.dither_intensity = 0.0
scene.render.use_compositing = False
scene.render.use_sequencer = False
scene.render.bake_margin = 2
scene.render.bake_bias = 0.0
scene.render.use_stamp_time = False
scene.render.use_stamp_date = False
scene.render.use_stamp_frame = False
scene.render.use_stamp_camera = False
scene.render.use_stamp_scene = False
scene.render.use_stamp_filename = False
scene.render.use_stamp_render_time = False
scene.render.stamp_font_size = 0
scene.cycles.use_denoising = False
scene.cycles.samples = 10
scene.cycles.sampling_pattern = 'TABULATED_SOBOL'
scene.cycles.light_sampling_threshold = 0.0
scene.cycles.use_adaptive_sampling = False
scene.cycles.use_light_tree = False
scene.cycles.blur_glossy = 0.0
scene.cycles.volume_bounces = 1
scene.cycles.pixel_filter_type = 'GAUSSIAN'
scene.cycles.sample_clamp_indirect = 0.0
scene.view_settings.view_transform = 'Raw'
bpy.context.view_layer.update()
